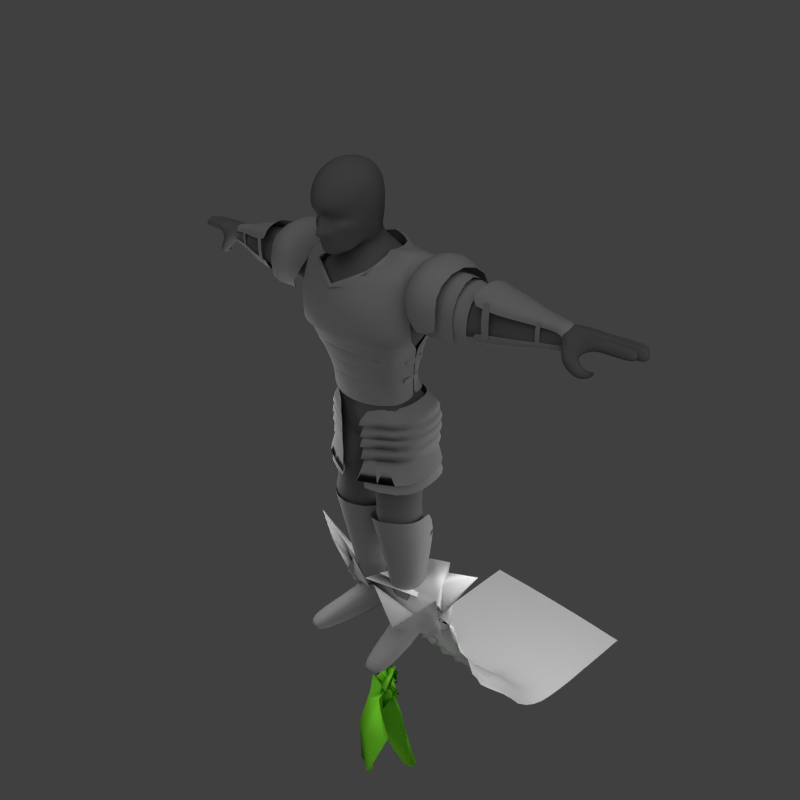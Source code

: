# Source: test.blend  (saved by Blender 2.57.1; exported with 4.5.12 LTS)
import bpy
from mathutils import Matrix  # noqa: F401  (used for matrix-valued properties, if any)

bpy.ops.wm.read_factory_settings(use_empty=True)
scene = bpy.context.scene
scene.name = 'Scene'

# ---- collections
col_collection_1 = bpy.data.collections.new('Collection 1'); scene.collection.children.link(col_collection_1)

# ---- materials (node trees are filled in below, after node groups)
mat_material_001 = bpy.data.materials.new('Material.001')
mat_material_001.alpha_threshold = 0.0
mat_material_001.use_transparent_shadow = False
mat_material_001.diffuse_color = (0.2668, 0.2668, 0.2668, 1.0)
mat_material_001.roughness = 0.5
mat_material_001.specular_intensity = 0.2615
mat_material_001.line_color = (0.0, 0.0, 0.0, 1.0)
mat_material_003 = bpy.data.materials.new('Material.003')
mat_material_003.alpha_threshold = 0.0
mat_material_003.use_transparent_shadow = False
mat_material_003.diffuse_color = (0.2224, 0.8, 0.03661, 1.0)
mat_material_003.roughness = 0.5
mat_material_003.specular_intensity = 0.0
mat_material_003.line_color = (0.0, 0.0, 0.0, 1.0)
mat_material = bpy.data.materials.new('Material')
mat_material.alpha_threshold = 0.0
mat_material.use_transparent_shadow = False
mat_material.roughness = 0.5
mat_material.specular_intensity = 0.2231
mat_material.line_color = (0.0, 0.0, 0.0, 1.0)
mat_material_002 = bpy.data.materials.new('Material.002')
mat_material_002.alpha_threshold = 0.0
mat_material_002.use_transparent_shadow = False
mat_material_002.diffuse_color = (0.1148, 0.1193, 0.1159, 1.0)
mat_material_002.roughness = 0.5
mat_material_002.specular_intensity = 0.0
mat_material_002.line_color = (0.0, 0.0, 0.0, 1.0)

# ---- material node trees

# ---- world
world_world = bpy.data.worlds.new('World'); scene.world = world_world
world_world.color = (0.05088, 0.05088, 0.05088)
world_world.use_sun_shadow = False
world_world.sun_shadow_jitter_overblur = 0.0
world_world.cycles.sampling_method = 'MANUAL'
world_world.cycles.sample_map_resolution = 256

# ---- cameras
cam_camera = bpy.data.cameras.new('Camera')
cam_camera.clip_end = 100.0
cam_camera.lens = 35.0
cam_camera.ortho_scale = 7.314
cam_camera.dof.focus_distance = 0.0
cam_camera.dof.aperture_fstop = 128.0

# ---- lights
light_point_001 = bpy.data.lights.new('Point.001', 'POINT')
light_point_001.transmission_factor = 0.0
light_point_001.energy = 100.0
light_point_001.shadow_buffer_clip_start = 0.5
light_point_001.shadow_soft_size = 1.0
light_point_001.shadow_maximum_resolution = 0.006
light_point_001.use_absolute_resolution = True
light_point_001.cycles.use_multiple_importance_sampling = False
light_point = bpy.data.lights.new('Point', 'POINT')
light_point.transmission_factor = 0.0
light_point.energy = 100.0
light_point.shadow_buffer_clip_start = 0.5
light_point.shadow_soft_size = 1.0
light_point.shadow_maximum_resolution = 0.006
light_point.use_absolute_resolution = True
light_point.cycles.use_multiple_importance_sampling = False
light_lamp = bpy.data.lights.new('Lamp', 'SUN')
light_lamp.transmission_factor = 0.0
light_lamp.cutoff_distance = 30.0
light_lamp.angle = 1.571
light_lamp.energy = 1.0
light_lamp.shadow_buffer_clip_start = 1.001
light_lamp.shadow_soft_size = 1.0
light_lamp.shadow_cascade_max_distance = 1000.0
light_lamp.cycles.use_multiple_importance_sampling = False

# ---- meshes
me_plane = bpy.data.meshes.new('Plane')
me_plane.from_pydata([(0.5, 1.341e-07, -0.03713), (0.0, -0.3467, -0.2297), (0.0, 0.3214, 0.02739), (0.2086, 0.3345, -0.0585), (0.25, -0.3188, -0.2205), (0.0, -0.2337, -0.07277), (0.0, 0.25, 0.08661), (0.251, -0.0004112, -0.00367), (0.5, 0.25, 0.0), (0.1072, 0.3204, 0.003221), (0.31, 0.2966, -0.04228), (0.1938, 0.1859, 0.04452), (0.125, -0.3467, -0.2113), (0.2261, -0.1723, -0.0478), (0.3232, -0.271, -0.1736), (0.1167, 0.238, 0.05197), (0.375, 0.25, 0.0), (0.125, -0.2337, -0.07277), (0.3013, -0.1624, -0.07514), (0.625, -0.25, -0.09093), (0.4116, -0.157, -0.08758), (0.1308, 0.1268, 0.1694), (0.1771, 0.09555, 0.165), (0.2115, -0.01639, 0.136), (0.0, 0.1503, 0.1902), (0.0, 0.2168, 0.4244), (0.1956, 0.09951, 0.3653), (0.08738, 0.1726, 0.3758), (0.1225, 0.1937, 0.6228), (0.2385, 0.1023, 0.5637), (9.589e-12, 0.1902, 0.6672), (0.0, 0.02969, 0.9629), (0.3234, -0.1663, 0.6133), (0.2355, -0.1549, 0.8526), (0.1314, -0.1209, 0.9262), (0.1465, -0.5437, 0.7651), (0.2137, -0.5065, 0.6938), (4.794e-11, -0.6069, 0.7799), (3.434e-10, -0.648, 0.3179), (0.2179, -0.4701, 0.4814), (0.1451, -0.5485, 0.4661), (0.2192, -0.4326, 0.3618), (0.3082, -0.1296, 0.3658), (0.246, 0.03694, 0.7289), (0.1137, 0.1063, 0.8008), (9.109e-11, 0.1254, 0.8443), (0.2315, -0.4414, 0.3061), (0.1995, -0.2475, 0.09353), (0.313, -0.349, -0.04976), (0.09631, -0.4362, -0.09457), (0.1176, -0.3954, 0.1052), (0.1182, -0.5124, 0.2592), (0.1167, 0.238, 0.09715), (0.1938, 0.1859, 0.0897), (0.251, -0.0004112, 0.04151), (0.0, 0.25, 0.1318), (0.0, -0.3153, 0.964)], [], [(9, 2, 6, 15), (3, 9, 15, 11), (10, 3, 11, 16), (7, 0, 8, 16), (17, 5, 1, 12), (13, 17, 12, 4), (18, 13, 4, 14), (7, 13, 18), (7, 16, 11), (20, 7, 18), (14, 20, 18), (20, 0, 7), (54, 53, 22, 23), (53, 52, 21, 22), (52, 55, 24, 21), (21, 24, 25, 27), (22, 21, 27, 26), (23, 22, 26, 42), (42, 26, 29, 32), (26, 27, 28, 29), (27, 25, 30, 28), (32, 33, 36), (33, 34, 35, 36), (42, 32, 41), (32, 36, 39, 41), (35, 37, 38, 40), (36, 35, 40, 39), (23, 42, 46, 47), (54, 23, 47, 48), (48, 47, 50, 49), (47, 46, 51, 50), (41, 46, 42), (33, 43, 44, 34), (31, 34, 44, 45), (34, 56, 37, 35), (31, 56, 34), (28, 30, 45, 44), (28, 44, 43, 29), (32, 29, 43, 33)])
me_plane.polygons.foreach_set('use_smooth', [True] * 39)
_k = {(49, 50): 1.0, (48, 49): 1.0}
me_plane.attributes.new('crease_edge', 'FLOAT', 'EDGE').data.foreach_set('value', [_k.get((min(e.vertices), max(e.vertices)), 0.0) for e in me_plane.edges])
me_plane.materials.append(mat_material_001)
me_plane.use_remesh_preserve_volume = False
me_plane.use_remesh_preserve_attributes = False
me_plane.use_mirror_vertex_groups = False
me_plane.update()
me_cube_002 = bpy.data.meshes.new('Cube.002')
me_cube_002.from_pydata([(0.7177, 0.7891, -0.8472), (0.375, -0.7891, -1.026), (0.0, -0.7891, -1.117), (0.0, 0.7891, -0.9923), (1.239, 0.5801, 0.535), (1.239, -0.9415, 0.3317), (0.0, -0.9415, 0.2865), (0.0, 0.5801, 0.4898), (1.164, -0.8399, -0.7256), (1.239, -0.8907, 0.0189), (1.236, 0.8719, -0.6449), (1.239, 0.8248, 0.2522), (0.0, -0.8399, -0.8898), (0.0, -0.8907, -0.02627), (0.0, 0.8719, -0.7816), (0.0, 0.8248, 0.207), (1.239, -0.8653, -0.4129), (1.239, 0.9669, -0.2591), (0.0, -0.8653, -0.458), (0.0, 0.9669, -0.3043)], [], [(0, 1, 2, 3), (4, 7, 6, 5), (0, 10, 8, 1), (11, 4, 5, 9), (1, 8, 12, 2), (9, 5, 6, 13), (2, 12, 14, 3), (13, 6, 7, 15), (4, 11, 15, 7), (10, 0, 3, 14), (10, 17, 16, 8), (17, 11, 9, 16), (8, 16, 18, 12), (16, 9, 13, 18), (12, 18, 19, 14), (18, 13, 15, 19), (11, 17, 19, 15), (17, 10, 14, 19)])
me_cube_002.use_remesh_preserve_volume = False
me_cube_002.use_remesh_preserve_attributes = False
me_cube_002.use_mirror_vertex_groups = False
me_cube_002.update()
me_cube = bpy.data.meshes.new('Cube')
me_cube.from_pydata([(0.5987, -0.2253, 0.753), (0.5543, 0.1344, 0.7886), (0.2707, 0.2209, -0.365), (0.0, 0.2224, -0.3681), (0.3064, -0.3943, 0.7157), (0.0, -0.5143, 0.5746), (0.2726, 0.1884, 0.8561), (0.0, 0.237, 0.9183), (0.5593, -0.324, 0.09475), (0.2623, 0.2911, 0.08244), (0.0, 0.2938, 0.1162), (0.2783, -0.4539, 0.1419), (2.698e-18, -0.5021, 0.1542), (0.6359, -0.3063, 0.3679), (0.28, 0.3677, 0.539), (0.0, 0.3424, 0.6232), (0.3337, -0.5165, 0.424), (0.0, -0.5191, 0.4307), (0.0, 0.2154, 0.9253), (0.2645, 0.1688, 0.8729), (0.0, -0.4923, 0.6002), (0.2961, -0.3752, 0.7417), (0.29, -0.3646, 0.7234), (0.0, -0.4802, 0.5816), (0.2596, 0.158, 0.8494), (0.0, 0.2035, 0.8965), (0.0, 0.2285, 0.9101), (0.2701, 0.1806, 0.8519), (0.0, -0.5056, 0.5739), (0.303, -0.3867, 0.7151), (0.5181, -0.2836, 0.7774), (0.4414, 0.153, 0.8676), (0.3959, 0.2166, 0.09103), (0.4629, -0.3611, 0.1096), (0.4542, 0.2897, 0.4659), (0.5879, -0.3789, 0.4228), (0.6297, -0.3028, 0.202), (0.2786, 0.3614, 0.2586), (0.0, 0.3616, 0.3342), (0.3292, -0.4694, 0.1499), (0.4468, 0.2891, 0.22), (0.5777, -0.3726, 0.1479), (0.1728, -0.4066, 0.02556), (0.0, -0.4635, 0.0291), (0.1654, -0.346, -0.2409), (0.1691, -0.3763, -0.103), (0.0, -0.3795, -0.2412), (0.0, -0.4215, -0.1027), (0.4584, -0.2979, -0.0197), (0.2747, 0.2538, 0.01154), (0.0, 0.2626, 0.04861), (0.1724, -0.4035, 0.02576), (0.0, -0.4592, 0.02659), (0.377, 0.1852, 0.01855), (0.3766, -0.3532, -0.02006), (0.4257, -0.2612, -0.1402), (0.0, 0.224, -0.06778), (0.1688, -0.3735, -0.1038), (0.0, -0.4177, -0.1006), (0.2726, 0.1926, -0.2149), (0.0, 0.1944, -0.186), (0.1651, -0.3432, -0.2409), (0.0, -0.3757, -0.2411), (0.41, -0.186, -0.4499), (0.2719, 0.2123, -0.3397), (0.0, 0.2047, -0.3006), (0.1557, -0.3138, -0.4797), (0.0, -0.3327, -0.4742), (0.6055, -0.2169, 0.6521), (0.5949, 0.1104, 0.8452), (0.2951, -0.1256, 0.8096), (0.2839, -0.05605, 0.8268), (0.633, -0.2421, 0.3804), (0.2751, -0.05843, 0.8466), (0.2856, -0.1233, 0.8326), (0.2799, -0.1221, 0.8125), (0.2697, -0.05974, 0.8249), (0.2811, -0.057, 0.8237), (0.292, -0.1247, 0.8078), (0.4926, -0.1034, 0.8697), (0.467, -0.05127, 0.8701), (0.3757, 0.2363, -0.438), (0.1556, -0.3172, -0.5146), (0.4364, -0.04803, -0.483), (0.0, 0.3002, -0.443), (0.3796, -0.1997, -0.5041), (0.4359, 0.1396, -0.4496), (0.3532, 0.1803, -2.793), (0.3856, -0.004919, -2.8), (0.2214, -0.07073, -2.8), (0.1891, 0.1471, -2.8), (0.5066, -0.1865, -1.618), (0.09255, -0.2755, -1.653), (0.01365, 0.1171, -1.722), (0.01735, 0.2339, 0.9143), (0.05443, 0.2943, 0.114), (0.01783, 0.344, 0.6178), (0.01684, 0.2125, 0.922), (0.01653, 0.2006, 0.8935), (0.0172, 0.2254, 0.9064), (0.01774, 0.3616, 0.3294), (0.1074, 0.2585, 0.04788), (0.1074, 0.221, -0.06946), (0.1072, 0.1922, -0.1874), (0.1029, 0.2229, -0.3677), (0.1074, 0.2014, -0.3065), (0.0, -0.4497, 0.0264), (0.1743, -0.3954, 0.02558), (0.3743, -0.3495, -0.01991), (0.0, -0.454, 0.0267), (0.1747, -0.3985, 0.02588), (0.3702, 0.1573, -0.09959), (0.0, -0.4094, -0.1028), (0.1706, -0.3664, -0.1031), (0.274, 0.2213, -0.1048), (0.3187, -0.3117, -0.1491), (0.0, -0.4132, -0.1027), (0.1709, -0.3691, -0.103), (0.0, -0.3696, -0.2411), (0.1667, -0.3378, -0.2408), (0.2954, -0.2726, -0.2872), (0.0, -0.3733, -0.2418), (0.167, -0.3404, -0.2406), (0.392, -0.2244, -0.28), (0.3227, -0.2478, -0.4625), (0.2881, -0.06527, -2.813), (0.2202, 0.1993, -2.806), (0.2716, -0.3603, -1.614), (0.3858, 0.09877, -2.804), (0.1955, 0.04528, -2.804), (0.4972, 0.01397, -1.686), (0.01706, -0.08933, -1.724), (0.1734, 0.06472, -2.829), (0.4035, 0.1138, -2.829), (0.2348, 0.2395, -2.841), (0.2923, -0.07828, -2.823), (0.1656, 0.1582, -2.823), (0.2047, -0.02364, -2.823), (0.4032, 0.0186, -2.823), (0.3641, 0.2004, -2.823), (0.4738, -0.1488, -1.845), (0.43, 0.2668, -1.898), (0.1251, -0.2238, -1.873), (0.00749, 0.1435, -1.932), (0.2797, -0.3275, -1.766), (0.1398, 0.271, -1.918), (0.5162, 0.02001, -1.889), (0.0633, -0.06698, -1.921), (0.3645, 0.2653, -2.961), (0.4252, -0.01697, -2.911), (0.2127, -0.06199, -2.911), (0.152, 0.2203, -2.961), (0.3066, -0.09258, -2.897), (0.2228, 0.2973, -3.0), (0.4164, 0.1273, -2.944), (0.17, 0.07497, -2.945), (0.1544, 0.1361, -3.131), (0.4058, 0.1895, -3.131), (0.2043, 0.3817, -3.159), (0.1107, 0.2791, -3.159), (0.4148, 0.04228, -3.097), (0.3781, 0.3358, -3.159), (0.198, -0.003676, -3.097), (0.3051, -0.5017, -3.136), (0.5409, -0.4209, -3.159), (0.5218, -0.4551, -3.136), (0.2736, -0.4784, -3.159), (0.3825, -0.4467, -3.159), (0.5405, -0.4362, -3.153), (0.2891, -0.4902, -3.154), (0.3959, -0.5054, -3.008), (0.3085, -0.5071, -3.039), (0.5208, -0.4615, -3.039), (0.4974, -0.6014, -3.09), (0.3718, -0.6284, -3.09), (0.4305, -0.6244, -3.092), (0.3545, -0.6191, -3.156), (0.5081, -0.5854, -3.156), (0.4182, -0.616, -3.159), (0.3534, -0.6218, -3.159), (0.4979, -0.598, -3.142), (0.5073, -0.592, -3.159), (0.37, -0.6255, -3.142), (1.015, 0.1196, 0.3341), (1.015, -0.2669, 0.3351), (1.015, 0.1367, 0.7276), (1.015, -0.2508, 0.7334), (1.112, -0.2347, 0.7191), (1.112, 0.1174, 0.7139), (1.112, -0.2488, 0.3394), (1.112, 0.1023, 0.3402), (0.859, 0.2385, 0.3656), (0.891, -0.3895, 0.3958), (0.8571, 0.2795, 0.8293), (0.8615, -0.3849, 0.8412), (0.7224, 0.2117, 0.3649), (0.7543, -0.3617, 0.3929), (0.7196, 0.2477, 0.7938), (0.724, -0.3555, 0.8045), (1.015, 0.1851, 0.3815), (1.015, -0.3331, 0.4069), (1.015, 0.2171, 0.7708), (1.015, -0.3269, 0.7804), (1.112, 0.086, 0.336), (1.112, -0.2316, 0.3336), (1.112, 0.1089, 0.721), (1.112, -0.2241, 0.6764), (1.211, -0.2031, 0.6622), (1.211, 0.08312, 0.7122), (1.211, -0.2151, 0.3293), (1.211, 0.07032, 0.3334), (0.1105, 0.2411, -0.4017), (0.4445, -0.07902, -0.4234), (0.3885, 0.1556, -0.3897), (0.0, 0.2405, -0.4021), (0.2789, 0.2379, -0.399), (0.4277, -0.001583, -0.4069), (0.5955, -0.05362, 0.7945), (0.3163, -0.1017, 0.8758), (0.277, -0.1077, 0.8693), (0.2103, -0.09285, 0.8262), (0.497, -0.08474, 0.8817), (1.015, -0.05727, 0.8502), (1.112, -0.05837, 0.8467), (0.8615, -0.05451, 0.9863), (0.6799, -0.05581, 0.9375), (1.015, -0.05609, 0.8924), (1.112, -0.05715, 0.7729), (1.211, -0.05947, 0.7748), (0.2763, 0.278, 0.6976), (0.0, 0.2897, 0.7707), (0.4478, 0.2214, 0.6668), (0.01759, 0.289, 0.7661), (1.015, 0.1724, 0.5174), (1.112, 0.1621, 0.5072), (0.8599, 0.3214, 0.5918), (0.6917, 0.2849, 0.5746), (1.015, 0.2401, 0.5709), (1.112, 0.1437, 0.4687), (1.211, 0.1201, 0.4611), (0.6173, -0.2658, 0.5605), (0.3201, -0.4554, 0.5698), (0.0, -0.5296, 0.5452), (0.553, -0.3313, 0.6001), (0.6266, -0.2177, 0.5231), (1.015, -0.3018, 0.5347), (1.112, -0.2932, 0.5257), (0.8786, -0.4515, 0.6195), (0.708, -0.4149, 0.5973), (1.015, -0.367, 0.5946), (1.112, -0.2818, 0.4843), (1.211, -0.246, 0.4784), (0.7867, 0.1254, 0.3373), (0.7868, -0.2729, 0.3389), (0.7868, 0.1437, 0.7313), (0.7868, -0.2575, 0.7375), (0.7871, -0.05715, 0.8544), (0.787, 0.1786, 0.5208), (0.7871, -0.3079, 0.5387), (0.6279, -0.05362, 0.7945), (0.6273, 0.1104, 0.641), (0.6316, -0.2287, 0.6463), (0.6409, -0.23, 0.2161), (0.7907, 0.2251, 0.3652), (0.8226, -0.3756, 0.3943), (0.7883, 0.2636, 0.8115), (0.7928, -0.3702, 0.8229), (0.7707, -0.05516, 0.9619), (0.7758, 0.3031, 0.5832), (0.7677, -0.4332, 0.6084), (0.7814, 0.1399, 0.3455), (0.7815, -0.2878, 0.3484), (0.7815, 0.1612, 0.7406), (0.7815, -0.274, 0.7475), (0.7818, -0.05686, 0.8651), (0.7817, 0.1942, 0.5293), (0.7817, -0.323, 0.5486), (0.9121, 0.09403, 0.3357), (0.9122, -0.2401, 0.3341), (0.9122, 0.1139, 0.6732), (0.9123, -0.2299, 0.6787), (0.9124, -0.0576, 0.7978), (0.9123, 0.1531, 0.484), (0.9124, -0.2768, 0.5009), (0.9128, 0.08605, 0.336), (0.9129, -0.2317, 0.3336), (0.9129, 0.1089, 0.7212), (0.9792, -0.2242, 0.6926), (0.9131, -0.05715, 0.7604), (0.913, 0.1437, 0.4688), (0.913, -0.2703, 0.4844), (1.95, 0.0377, 0.4913), (1.95, -0.1168, 0.4913), (1.262, -0.2267, 0.3878), (1.264, 0.1383, 0.385), (1.95, 0.0377, 0.6457), (1.95, -0.1168, 0.6457), (1.262, -0.2269, 0.7563), (1.263, 0.1384, 0.7592), (1.131, 0.1847, 0.5721), (1.665, -0.1558, 0.4476), (1.977, -0.03963, 0.464), (1.668, 0.07807, 0.4483), (1.293, -0.03854, 0.3252), (1.977, -0.03963, 0.6729), (1.665, -0.1559, 0.6794), (1.293, -0.03844, 0.8188), (1.667, 0.07818, 0.6787), (1.966, -0.1289, 0.5684), (1.966, 0.04978, 0.5684), (1.204, 0.1731, 0.4522), (1.204, 0.1732, 0.692), (1.621, 0.1216, 0.6304), (1.621, 0.1217, 0.4967), (1.706, -0.03769, 0.4157), (1.707, -0.0382, 0.7096), (2.01, -0.03965, 0.5683), (1.861, -0.1235, 0.4877), (1.468, -0.2061, 0.4141), (1.968, 0.003045, 0.4702), (1.969, -0.08212, 0.4703), (1.863, 0.04064, 0.4889), (1.47, 0.1207, 0.4129), (1.281, -0.1418, 0.3543), (1.282, 0.0605, 0.3543), (1.969, 0.002988, 0.6667), (1.969, -0.08207, 0.6667), (1.86, -0.1236, 0.6501), (1.467, -0.2063, 0.713), (1.281, -0.1418, 0.7898), (1.281, 0.06061, 0.7898), (1.862, 0.04074, 0.6489), (1.469, 0.1208, 0.7143), (1.958, -0.1228, 0.5298), (1.958, -0.1228, 0.6071), (1.958, 0.04374, 0.5298), (1.958, 0.04374, 0.6071), (1.276, -0.2416, 0.4756), (1.276, -0.2417, 0.6686), (1.235, 0.1514, 0.4158), (1.168, 0.1787, 0.5076), (1.234, 0.1514, 0.7285), (1.168, 0.1788, 0.6367), (1.783, 0.09886, 0.6552), (1.413, 0.1766, 0.5956), (1.783, 0.09892, 0.4833), (1.413, 0.1767, 0.5315), (1.691, 0.02991, 0.4295), (1.504, -0.0392, 0.3645), (1.69, -0.1065, 0.4296), (1.89, -0.04121, 0.4643), (1.505, -0.03943, 0.7618), (1.69, 0.02982, 0.6966), (1.89, -0.04144, 0.6726), (1.69, -0.107, 0.6965), (1.996, -0.03963, 0.6181), (1.997, 0.009982, 0.5684), (1.996, -0.03963, 0.5187), (1.997, -0.0892, 0.5684), (1.683, -0.1543, 0.6281), (1.684, -0.1542, 0.4987), (1.621, 0.1216, 0.5635), (1.793, 0.1063, 0.6078), (1.793, 0.1063, 0.5305), (1.465, 0.1552, 0.4453), (1.445, 0.1713, 0.4801), (1.641, 0.1076, 0.4644), (1.445, 0.1713, 0.6469), (1.466, 0.1552, 0.6817), (1.641, 0.1076, 0.6628), (1.49, 0.05061, 0.3856), (1.49, -0.1317, 0.3856), (1.878, 0.009025, 0.4741), (1.878, -0.09198, 0.4741), (1.491, 0.0506, 0.7411), (1.878, 0.009041, 0.6633), (1.49, -0.1319, 0.7411), (1.878, -0.09223, 0.6633), (1.986, 0.006683, 0.6149), (1.986, 0.006682, 0.522), (1.986, -0.08587, 0.6148), (1.986, -0.08587, 0.522), (1.875, -0.1184, 0.6168), (1.875, -0.1184, 0.5208), (1.484, -0.2153, 0.6416), (1.484, -0.2152, 0.4856), (0.5036, -0.03877, 0.064), (0.4871, -0.04148, -0.02346), (0.4687, -0.03925, -0.1402), (0.4478, -0.02652, -0.261), (0.401, -0.1998, -0.3965), (0.4282, -0.01111, -0.3444), (0.5737, -0.1341, 0.1226), (0.4396, 0.1502, 0.1205), (0.545, -0.1868, 0.06678), (0.483, -0.1946, -0.0206), (0.4621, 0.074, -0.007693), (0.4621, 0.09899, 0.06844), (0.4589, -0.1788, -0.1475), (0.447, 0.05827, -0.1284), (0.3843, 0.08144, -0.2593), (0.4366, -0.1319, -0.2799), (0.425, -0.1024, -0.3588), (0.3633, 0.124, -0.3367), (0.4319, 0.01569, -0.3936), (0.4847, -0.02857, -0.0222), (0.4996, -0.0256, 0.06443), (0.4666, -0.02769, -0.1392), (0.4418, -0.01109, -0.2602), (0.4224, 0.004211, -0.3445), (0.4165, -0.621, -3.125), (0.4314, -0.6153, -3.142), (0.4199, -0.6162, -3.156), (1.114, 0.03553, 0.7656), (1.004, 0.1204, 0.7319), (1.011, -0.05835, 0.775), (0.9045, 0.0313, 0.7564), (1.004, 0.0379, 0.7751), (0.2826, 0.2594, -0.4069), (0.0, 0.2623, -0.4104), (0.09755, 0.2629, -0.41), (1.414, -0.2168, 0.4365), (1.352, -0.2257, 0.4365), (1.414, -0.2151, 0.7166), (1.352, -0.2233, 0.7166), (1.383, -0.2227, 0.4365), (1.383, -0.2199, 0.7166), (1.414, -0.2385, 0.565), (1.353, -0.2472, 0.5671), (1.383, -0.2411, 0.5686), (1.771, -0.1503, 0.5704), (1.754, -0.1548, 0.5694), (1.789, -0.1478, 0.5683), (1.771, -0.1395, 0.6579), (1.771, -0.1379, 0.4927), (1.753, -0.1424, 0.6579), (1.789, -0.1368, 0.658), (1.753, -0.1412, 0.4927), (1.789, -0.1346, 0.4928), (0.4608, 0.07998, -0.01759), (0.4912, -0.1448, -0.01764), (0.4509, 0.07878, -0.08136), (0.4781, -0.1462, -0.08131), (0.4906, -0.03157, -0.01931), (0.4805, -0.0326, -0.08297), (0.4493, -0.02221, -0.2609), (0.4593, -0.02624, -0.1974), (0.4468, -0.1356, -0.2683), (0.4054, 0.05401, -0.2492), (0.46, -0.1393, -0.2047), (0.4371, 0.05536, -0.182), (0.0, -0.5084, 0.1732), (0.03737, -0.5152, 0.1635), (0.0, -0.3521, -0.3719), (0.1604, -0.3263, -0.3746), (0.3065, -0.2519, -0.3956), (0.0, -0.3576, -0.3719), (0.1618, -0.3298, -0.3736), (0.0, -0.3564, -0.3718), (0.1615, -0.329, -0.3737), (0.426, 0.2062, -1.687), (0.1467, 0.1841, -1.714), (0.4494, -0.101, -2.137), (0.1529, -0.1706, -2.156), (0.06194, 0.1388, -2.195), (0.282, -0.2379, -2.09), (0.1016, -0.03161, -2.19), (0.4778, 0.04223, -2.168), (0.4076, 0.2346, -2.173), (0.1725, 0.2493, -2.191), (0.02066, -0.5273, 0.4273), (0.1907, 0.2898, -0.4341), (0.2382, 0.4284, -0.6302), (0.5781, 0.1787, -0.6435), (0.481, -0.247, -0.7253), (0.0, 0.4412, -0.6561), (0.5789, -0.05724, -0.6968), (0.09487, -0.3931, -0.7336), (0.5112, 0.3542, -0.632), (0.4293, 0.2989, -0.5424), (0.1888, -0.3038, -0.6011), (0.4684, -0.03291, -0.5799), (0.0, 0.3691, -0.5563), (0.4119, -0.186, -0.5963), (0.468, 0.1574, -0.5491), (0.2231, 0.3588, -0.5414), (0.2648, 0.4381, -0.7443), (0.5896, 0.1775, -0.7582), (0.4933, -0.2519, -0.832), (0.0, 0.4515, -0.7713), (0.5903, -0.06863, -0.8138), (0.08531, -0.3853, -0.8679), (0.5197, 0.3607, -0.7462), (0.4354, 0.2966, -0.6116), (0.182, -0.3109, -0.6826), (0.4766, -0.05299, -0.6511), (0.0, 0.3706, -0.6263), (0.417, -0.1929, -0.6593), (0.4761, 0.1475, -0.6186), (0.2181, 0.3597, -0.6105), (0.2642, 0.4356, -0.8493), (0.5906, 0.174, -0.8632), (0.4889, -0.2455, -0.9331), (0.0, 0.449, -0.8764), (0.5914, -0.07304, -0.919), (0.08445, -0.3909, -0.9733), (0.5204, 0.3578, -0.8512), (0.4353, 0.2929, -0.7059), (0.182, -0.3143, -0.7769), (0.4765, -0.05654, -0.7454), (0.0, 0.3668, -0.7206), (0.417, -0.1964, -0.7535), (0.476, 0.1438, -0.7129), (0.2182, 0.3559, -0.7048), (0.2679, 0.4207, -0.987), (0.5845, 0.1649, -1.001), (0.4851, -0.2454, -1.069), (0.0, 0.4338, -1.014), (0.5853, -0.07675, -1.055), (0.08952, -0.3876, -1.108), (0.5159, 0.3447, -0.9889), (0.4312, 0.2894, -0.8047), (0.1866, -0.2971, -0.8733), (0.471, -0.0481, -0.8428), (0.0, 0.3608, -0.8189), (0.4135, -0.1831, -0.8507), (0.4706, 0.1454, -0.8115), (0.2215, 0.3503, -0.8037), (0.2716, 0.3996, -1.119), (0.5802, 0.1485, -1.133), (0.5007, -0.2541, -1.2), (0.0, 0.4124, -1.145), (0.5809, -0.08865, -1.186), (0.09438, -0.3937, -1.238), (0.5129, 0.3249, -1.121), (0.4315, 0.2667, -0.8897), (0.1902, -0.3118, -0.9573), (0.4708, -0.06619, -0.9273), (0.0, 0.3371, -0.9037), (0.414, -0.1994, -0.9351), (0.4703, 0.1247, -0.8964), (0.2246, 0.3268, -0.8886), (0.4855, 0.2738, -1.044), (0.1435, -0.3135, -1.14), (0.5411, -0.06416, -1.097), (0.0, 0.3453, -1.064), (0.4755, -0.1994, -1.108), (0.5405, 0.1296, -1.054), (0.2883, 0.3348, -1.043), (0.2742, 0.406, -1.234), (0.5791, 0.1577, -1.241), (0.5006, -0.2416, -1.298), (0.0, 0.4181, -1.26), (0.5798, -0.07782, -1.289), (0.09907, -0.3804, -1.333), (0.5125, 0.3322, -1.234), (0.293, 0.2653, -1.959), (0.2914, 0.2697, -1.929), (0.3013, 0.2622, -1.989), (0.1431, 0.2684, -1.969), (0.4272, 0.2613, -1.952), (0.1395, 0.2718, -1.939), (0.1467, 0.2676, -2.0), (0.4299, 0.2646, -1.921), (0.4245, 0.2571, -1.982), (0.0989, 0.2149, -2.003), (0.09171, 0.2231, -1.942), (0.0953, 0.2197, -1.973), (0.4399, 0.2114, -1.984), (0.4454, 0.2203, -1.923), (0.4427, 0.2174, -1.953), (0.3928, 0.1777, -2.483), (0.3947, 0.1807, -2.452), (0.3909, 0.1718, -2.514), (0.1798, 0.2003, -2.503), (0.1773, 0.2037, -2.472), (0.1824, 0.1955, -2.533), (0.3799, 0.2058, -2.512), (0.3837, 0.2134, -2.451), (0.195, 0.2239, -2.53), (0.1899, 0.2281, -2.469), (0.3818, 0.2101, -2.481), (0.1924, 0.2248, -2.499), (0.3005, 0.2215, -2.519), (0.2935, 0.2289, -2.458), (0.2946, 0.2246, -2.489)], [], [(4, 21, 20, 5), (21, 22, 23, 20), (22, 29, 28, 23), (32, 9, 37, 40), (40, 37, 14, 34), (35, 16, 39, 41), (41, 39, 11, 33), (13, 35, 41, 36), (36, 41, 33, 8), (43, 42, 11, 12), (53, 49, 9, 32), (54, 48, 8, 33), (42, 54, 33, 11), (47, 45, 51, 52), (111, 114, 49, 53), (115, 55, 48, 54), (45, 115, 54, 51), (46, 44, 57, 58), (120, 123, 55, 115), (44, 120, 115, 57), (6, 19, 73, 71), (70, 74, 21, 4), (19, 24, 76, 73), (74, 75, 22, 21), (24, 27, 77, 76), (75, 78, 29, 22), (30, 0, 68, 79), (80, 69, 1, 31), (4, 30, 79, 70), (71, 80, 31, 6), (7, 18, 97, 94), (94, 97, 19, 6), (18, 25, 98, 97), (97, 98, 24, 19), (25, 26, 99, 98), (98, 99, 27, 24), (38, 15, 96, 100), (100, 96, 14, 37), (10, 38, 100, 95), (95, 100, 37, 9), (50, 10, 95, 101), (101, 95, 9, 49), (56, 50, 101, 102), (102, 101, 49, 114), (60, 56, 102, 103), (103, 102, 114, 59), (65, 60, 103, 105), (105, 103, 59, 64), (3, 65, 105, 104), (104, 105, 64, 2), (54, 107, 51), (51, 107, 106, 52), (42, 110, 108, 54), (43, 109, 110, 42), (106, 107, 110, 109), (54, 108, 110, 107), (54, 108, 48), (115, 113, 57), (57, 113, 112, 58), (45, 117, 115), (47, 116, 117, 45), (112, 113, 117, 116), (115, 117, 113), (120, 119, 61), (61, 119, 118, 62), (44, 122, 120), (46, 121, 122, 44), (118, 119, 122, 121), (120, 122, 119), (127, 144, 140, 91), (92, 142, 144, 127), (91, 140, 146, 130), (131, 147, 142, 92), (93, 143, 147, 131), (135, 138, 149, 152), (137, 135, 152, 150), (139, 134, 153, 148), (134, 136, 151, 153), (133, 139, 148, 154), (138, 133, 154, 149), (132, 137, 150, 155), (136, 132, 155, 151), (151, 155, 156, 159), (155, 150, 162, 156), (149, 154, 157, 160), (154, 148, 161, 157), (153, 151, 159, 158), (148, 153, 158, 161), (162, 150, 171, 163), (156, 162, 163, 169), (161, 158, 167, 164), (158, 159, 166, 167), (157, 161, 164, 168), (149, 160, 165, 172), (160, 157, 168, 165), (159, 156, 169, 166), (150, 152, 170, 171), (152, 149, 172, 170), (170, 172, 173, 175), (171, 170, 175, 174), (166, 169, 176, 179), (165, 168, 177, 180), (172, 165, 180, 173), (168, 164, 181, 177), (167, 166, 179, 178), (164, 167, 178, 181), (169, 163, 182, 176), (163, 171, 174, 182), (104, 211, 214, 3), (2, 215, 211, 104), (213, 215, 2), (71, 73, 219, 218), (218, 219, 74, 70), (73, 76, 220, 219), (219, 220, 75, 74), (79, 68, 217, 221), (221, 217, 69, 80), (70, 79, 221, 218), (218, 221, 80, 71), (186, 187, 223, 222), (222, 223, 188, 185), (197, 260, 259, 225), (225, 259, 261, 198), (201, 193, 224, 226), (226, 224, 194, 202), (206, 207, 228, 227), (34, 14, 229, 231), (231, 229, 6, 31), (96, 15, 230, 232), (232, 230, 7, 94), (14, 96, 232, 229), (229, 232, 94, 6), (185, 188, 234, 233), (233, 234, 190, 183), (199, 191, 235, 237), (237, 235, 193, 201), (205, 208, 239, 238), (238, 239, 210, 203), (242, 241, 4, 5), (30, 4, 241, 243), (243, 241, 16, 35), (0, 30, 243, 240), (240, 243, 35, 13), (68, 0, 240, 244), (244, 240, 13, 72), (184, 189, 246, 245), (245, 246, 187, 186), (202, 194, 247, 249), (249, 247, 192, 200), (204, 209, 251, 250), (250, 251, 207, 206), (222, 185, 254, 256), (186, 222, 256, 255), (233, 183, 252, 257), (185, 233, 257, 254), (245, 186, 255, 258), (184, 245, 258, 253), (198, 261, 248), (196, 248, 261), (13, 36, 262, 72), (224, 193, 265, 267), (267, 265, 197, 225), (194, 224, 267, 266), (266, 267, 225, 198), (235, 191, 263, 268), (268, 263, 195, 236), (193, 235, 268, 265), (265, 268, 236, 197), (247, 194, 266, 269), (269, 266, 198, 248), (192, 247, 269, 264), (264, 269, 248, 196), (256, 254, 272, 274), (255, 256, 274, 273), (257, 252, 270, 275), (254, 257, 275, 272), (258, 255, 273, 276), (253, 258, 276, 271), (271, 264, 196, 253), (281, 280, 287, 288), (282, 279, 286, 289), (277, 282, 289, 284), (284, 289, 238, 203), (283, 278, 285, 290), (290, 285, 204, 250), (280, 283, 290, 287), (287, 290, 250, 206), (1, 231, 31), (114, 111, 59), (324, 294, 322, 370), (303, 324, 370, 348), (370, 322, 302, 347), (348, 370, 347, 314), (323, 303, 348, 371), (293, 323, 371, 318), (371, 348, 314, 349), (318, 371, 349, 300), (347, 302, 321, 372), (314, 347, 372, 350), (372, 321, 291, 319), (350, 372, 319, 301), (349, 314, 350, 373), (300, 349, 373, 317), (373, 350, 301, 320), (317, 373, 320, 292), (332, 298, 330, 374), (307, 332, 374, 352), (374, 330, 306, 351), (352, 374, 351, 315), (331, 307, 352, 375), (295, 331, 375, 325), (375, 352, 315, 353), (325, 375, 353, 304), (351, 306, 329, 376), (315, 351, 376, 354), (376, 329, 297, 328), (354, 376, 328, 305), (353, 315, 354, 377), (304, 353, 377, 326), (377, 354, 305, 327), (326, 377, 327, 296), (336, 295, 325, 378), (309, 336, 378, 356), (378, 325, 304, 355), (356, 378, 355, 316), (335, 309, 356, 379), (291, 335, 379, 319), (379, 356, 316, 357), (319, 379, 357, 301), (355, 304, 326, 380), (316, 355, 380, 358), (380, 326, 296, 334), (358, 380, 334, 308), (357, 316, 358, 381), (301, 357, 381, 320), (381, 358, 308, 333), (320, 381, 333, 292), (334, 296, 327, 382), (382, 327, 305, 359), (292, 333, 383, 317), (317, 383, 360, 300), (359, 305, 328, 384), (384, 328, 297, 338), (300, 360, 385, 318), (318, 385, 337, 293), (361, 313, 346), (346, 344, 361), (312, 361, 344), (344, 346, 299), (361, 312, 362), (362, 363, 361), (313, 361, 363), (363, 362, 309), (335, 291, 345), (345, 363, 335), (309, 335, 363), (363, 345, 313), (336, 309, 362), (362, 343, 336), (295, 336, 343), (343, 362, 312), (364, 302, 322), (322, 339, 364), (310, 364, 339), (339, 322, 294), (364, 310, 365), (365, 366, 364), (302, 364, 366), (366, 365, 313), (345, 291, 321), (321, 366, 345), (313, 345, 366), (366, 321, 302), (346, 313, 365), (365, 340, 346), (299, 346, 340), (340, 365, 310), (367, 312, 344), (344, 342, 367), (311, 367, 342), (342, 344, 299), (367, 311, 368), (368, 369, 367), (312, 367, 369), (369, 368, 307), (331, 295, 343), (343, 369, 331), (307, 331, 369), (369, 343, 312), (332, 307, 368), (368, 341, 332), (298, 332, 341), (341, 368, 311), (123, 120, 390), (390, 124, 63), (8, 392, 262, 36), (386, 392, 8, 394), (8, 48, 395, 394), (386, 394, 395, 387), (387, 395, 398, 388), (48, 55, 398, 395), (55, 123, 401, 398), (388, 398, 401, 389), (389, 401, 402, 391), (123, 390, 402, 401), (212, 216, 391, 402), (2, 64, 403, 213), (59, 400, 403, 64), (59, 111, 399, 400), (53, 396, 399, 111), (32, 397, 396, 53), (32, 40, 393, 397), (213, 403, 409, 404), (408, 409, 403, 400), (407, 408, 400, 399), (405, 407, 399, 396), (406, 405, 396, 397), (397, 393, 406), (174, 175, 410, 182), (173, 180, 410, 175), (182, 410, 411), (180, 411, 410), (176, 412, 178, 179), (176, 182, 411, 412), (177, 412, 411, 180), (177, 181, 178, 412), (413, 228, 208), (227, 228, 413), (413, 208, 205), (415, 287, 206), (288, 287, 415), (415, 206, 227), (416, 279, 281), (286, 279, 416), (416, 281, 288), (414, 417, 413, 205), (286, 416, 417, 414), (417, 415, 227, 413), (416, 288, 415, 417), (414, 238, 289), (205, 238, 414), (414, 289, 286), (63, 212, 402, 390), (215, 418, 420, 211), (211, 420, 419, 214), (427, 423, 426, 429), (421, 427, 429, 425), (429, 426, 424, 428), (425, 429, 428, 422), (434, 430, 431, 437), (430, 433, 435, 431), (438, 432, 430, 434), (432, 436, 433, 430), (441, 439, 443, 444), (444, 443, 440, 442), (445, 446, 449, 447), (448, 450, 446, 445), (452, 12, 11), (451, 12, 452), (452, 11, 39), (39, 16, 452), (17, 451, 452), (67, 66, 454, 453), (66, 124, 455, 454), (124, 390, 455), (456, 457, 61, 62), (457, 455, 120, 61), (455, 390, 120), (453, 454, 459, 458), (458, 459, 457, 456), (454, 455, 459), (459, 455, 457), (460, 130, 146, 141), (93, 461, 145, 143), (140, 144, 465, 462), (462, 465, 125, 88), (144, 142, 463, 465), (465, 463, 89, 125), (142, 147, 466, 463), (463, 466, 129, 89), (147, 143, 464, 466), (466, 464, 90, 129), (88, 128, 467, 462), (462, 467, 146, 140), (128, 87, 468, 467), (467, 468, 141, 146), (126, 90, 464, 469), (469, 464, 143, 145), (470, 241, 242), (17, 470, 242), (470, 16, 241), (16, 470, 452), (470, 17, 452), (471, 84, 475, 472), (471, 472, 478, 81), (85, 83, 476, 474), (86, 473, 476, 83), (85, 474, 477, 82), (86, 81, 478, 473), (473, 478, 479, 484), (474, 483, 480, 477), (473, 484, 481, 476), (474, 476, 481, 483), (472, 485, 479, 478), (472, 475, 482, 485), (485, 482, 489, 486), (485, 486, 492, 479), (483, 481, 490, 488), (484, 487, 490, 481), (483, 488, 491, 480), (484, 479, 492, 487), (487, 492, 493, 498), (488, 497, 494, 491), (487, 498, 495, 490), (488, 490, 495, 497), (486, 499, 493, 492), (486, 489, 496, 499), (499, 496, 503, 500), (499, 500, 506, 493), (497, 495, 504, 502), (498, 501, 504, 495), (497, 502, 505, 494), (498, 493, 506, 501), (501, 506, 507, 512), (502, 511, 508, 505), (501, 512, 509, 504), (502, 504, 509, 511), (500, 513, 507, 506), (500, 503, 510, 513), (513, 510, 517, 514), (513, 514, 520, 507), (511, 509, 518, 516), (512, 515, 518, 509), (511, 516, 519, 508), (512, 507, 520, 515), (515, 520, 521, 526), (516, 525, 522, 519), (515, 526, 523, 518), (516, 518, 523, 525), (514, 527, 521, 520), (514, 517, 524, 527), (527, 524, 531, 528), (527, 528, 534, 521), (525, 523, 532, 530), (526, 529, 532, 523), (525, 530, 533, 522), (526, 521, 534, 529), (529, 534, 535, 540), (530, 539, 536, 533), (529, 540, 537, 532), (530, 532, 537, 539), (528, 541, 535, 534), (528, 531, 538, 541), (534, 529, 547, 542), (530, 533, 543, 546), (529, 532, 544, 547), (532, 530, 546, 544), (528, 534, 542, 548), (531, 528, 548, 545), (545, 548, 549, 552), (548, 542, 555, 549), (544, 546, 551, 553), (547, 544, 553, 550), (546, 543, 554, 551), (542, 547, 550, 555), (560, 556, 557, 563), (556, 559, 561, 557), (564, 558, 556, 560), (558, 562, 559, 556), (559, 562, 565, 567), (561, 559, 567, 566), (560, 563, 569, 570), (564, 560, 570, 568), (577, 581, 571, 573), (581, 578, 572, 571), (580, 582, 574, 575), (582, 579, 576, 574), (583, 579, 582, 585), (577, 583, 585, 581), (585, 582, 580, 584), (581, 585, 584, 578)])
me_cube.polygons.foreach_set('use_smooth', [True] * 481)
_k = {(4, 5): 1.0, (4, 21): 1.0, (5, 20): 1.0, (20, 21): 1.0, (20, 23): 1.0, (22, 23): 1.0, (21, 22): 1.0, (22, 29): 1.0, (23, 28): 1.0, (28, 29): 1.0, (39, 41): 1.0, (36, 41): 1.0, (184, 189): 1.0, (204, 209): 1.0, (185, 222): 1.0, (186, 222): 1.0, (187, 223): 1.0, (188, 223): 1.0, (201, 226): 1.0, (202, 226): 1.0, (206, 227): 1.0, (207, 228): 1.0, (208, 228): 1.0, (183, 233): 1.0, (185, 233): 1.0, (188, 234): 1.0, (190, 234): 1.0, (199, 237): 1.0, (201, 237): 1.0, (203, 238): 1.0, (205, 238): 1.0, (208, 239): 1.0, (210, 239): 1.0, (184, 245): 1.0, (186, 245): 1.0, (187, 246): 1.0, (189, 246): 1.0, (200, 249): 1.0, (202, 249): 1.0, (204, 250): 1.0, (206, 250): 1.0, (207, 251): 1.0, (209, 251): 1.0, (184, 253): 1.0, (259, 260): 1.0, (259, 261): 1.0, (196, 261): 1.0, (196, 253): 1.0, (36, 262): 1.0, (253, 271): 1.0, (278, 285): 1.0, (204, 285): 1.0, (287, 288): 1.0, (286, 289): 1.0, (284, 289): 1.0, (285, 290): 1.0, (287, 290): 1.0, (205, 413): 1.0, (227, 413): 1.0, (286, 416): 1.0, (288, 416): 1.0, (39, 452): 1.0}
me_cube.attributes.new('crease_edge', 'FLOAT', 'EDGE').data.foreach_set('value', [_k.get((min(e.vertices), max(e.vertices)), 0.0) for e in me_cube.edges])
me_cube.materials.append(mat_material_001)
me_cube.materials.append(mat_material_003)
me_cube.use_remesh_preserve_volume = False
me_cube.use_remesh_preserve_attributes = False
me_cube.use_mirror_vertex_groups = False
me_cube.update()
me_cube_004 = bpy.data.meshes.new('Cube.004')
me_cube_004.from_pydata([(0.5182, 0.2721, -0.5069), (0.4676, -0.2404, -0.7022), (0.0, -0.4155, -0.7321), (0.4414, 0.1469, -0.3106), (0.4676, -0.2404, -0.4144), (0.0, -0.3763, -0.4415), (0.586, 0.03247, -0.5934), (0.4658, -0.0764, -0.366), (0.2331, -0.3914, -0.727), (0.2564, 0.378, -0.5009), (0.2282, -0.3639, -0.4361), (0.2564, 0.2415, -0.2796), (0.0, 0.3915, -0.5065), (0.0, 0.2394, -0.2783), (0.05637, 0.2139, -0.2869), (0.0, 0.3625, -0.5161), (0.2547, 0.2154, -0.2882), (0.2297, -0.3268, -0.4396), (0.255, 0.3501, -0.5102), (0.2345, -0.377, -0.73), (0.4378, -0.06853, -0.377), (0.5623, 0.03909, -0.6028), (0.0, 0.2131, -0.287), (0.0, -0.3368, -0.4468), (0.4411, -0.2153, -0.4144), (0.4203, 0.1492, -0.3685), (0.0, 0.3118, -0.4381), (0.0, -0.3922, -0.6856), (0.4451, -0.2191, -0.6905), (0.5117, 0.2677, -0.5329), (0.3228, -0.3606, -1.516), (0.2228, -0.3575, -2.126), (0.0, -0.371, -2.129), (0.3077, 0.4435, -0.6559), (0.0, 0.4535, -0.6619), (0.0, 0.4619, -1.965), (0.2753, 0.4519, -1.959), (0.2753, 0.4314, -1.959), (0.0, 0.4414, -1.965), (0.3077, 0.4231, -0.6559), (0.255, 0.3307, -0.5166), (0.482, -0.252, -0.6664), (0.4676, -0.2404, -0.5942), (0.4676, -0.2404, -0.522), (0.482, -0.252, -0.4498), (0.506, 0.2447, -0.4833), (0.4915, 0.2126, -0.4321), (0.4702, 0.1835, -0.3742), (0.4605, 0.1558, -0.2993), (0.0, -0.4299, -0.7008), (0.0, -0.4018, -0.6304), (0.0, -0.392, -0.5575), (0.0, -0.4004, -0.4822), (0.5822, 0.0109, -0.5472), (0.5358, -0.01299, -0.4984), (0.5057, -0.04029, -0.4414), (0.4912, -0.07088, -0.3749), (0.2374, -0.4063, -0.695), (0.2314, -0.3816, -0.6238), (0.2302, -0.3747, -0.5509), (0.2337, -0.3857, -0.4762), (0.2624, 0.3612, -0.4349), (0.2564, 0.3164, -0.3914), (0.2564, 0.2851, -0.3349), (0.2611, 0.2601, -0.2559), (0.0, 0.3725, -0.4393), (0.0, 0.3241, -0.3954), (0.0, 0.2895, -0.337), (0.0, 0.2596, -0.2539), (0.0, -0.3939, -2.129), (0.2228, -0.3804, -2.126), (0.3228, -0.3835, -1.516), (0.0, -0.437, -1.526), (0.0, -0.4217, -0.7336), (0.2296, -0.3525, -0.728), (0.2366, -0.3213, -0.845), (0.2366, -0.4001, -0.845), (0.0, -0.4229, -0.8492), (0.0, 0.407, -0.5596), (0.3087, 0.3971, -0.5536), (0.3087, 0.3766, -0.5536), (0.0, 0.4849, -1.111), (0.3642, 0.4749, -1.105), (0.3642, 0.4545, -1.105)], [], [(11, 13, 14, 16), (13, 22, 14), (12, 9, 18, 15), (3, 11, 16, 25), (5, 10, 17, 23), (10, 4, 24, 17), (9, 0, 29, 18), (1, 8, 19, 28), (8, 2, 27, 19), (7, 3, 25, 20), (4, 7, 20, 24), (0, 6, 21, 29), (6, 1, 28, 21), (21, 20, 25, 29), (28, 24, 20, 21), (19, 17, 24, 28), (27, 23, 17, 19), (29, 25, 16, 18), (15, 14, 22, 26), (18, 16, 14, 15), (36, 35, 38, 37), (7, 56, 48, 3), (56, 55, 47, 48), (55, 54, 46, 47), (54, 53, 45, 46), (0, 45, 53, 6), (4, 44, 56, 7), (44, 43, 55, 56), (43, 42, 54, 55), (42, 41, 53, 54), (41, 1, 6, 53), (10, 60, 44, 4), (60, 59, 43, 44), (59, 58, 42, 43), (58, 57, 41, 42), (57, 8, 1, 41), (5, 52, 60, 10), (52, 51, 59, 60), (51, 50, 58, 59), (50, 49, 57, 58), (49, 2, 8, 57), (3, 48, 64, 11), (48, 47, 63, 64), (47, 46, 62, 63), (46, 45, 61, 62), (45, 0, 9, 61), (68, 13, 11, 64), (67, 68, 64, 63), (63, 62, 66, 67), (62, 61, 65, 66), (61, 9, 12, 65), (31, 32, 69, 70), (30, 31, 70, 71), (27, 19, 74, 73), (72, 71, 70, 69), (19, 75, 76, 74), (75, 30, 71, 76), (74, 76, 77, 73), (76, 71, 72, 77), (15, 78, 18), (78, 34, 33), (18, 79, 80, 40), (79, 33, 39, 80), (33, 79, 78), (79, 18, 78), (34, 81, 82, 33), (81, 35, 36, 82), (33, 82, 83, 39), (82, 36, 37, 83)])
me_cube_004.polygons.foreach_set('use_smooth', [True] * 69)
me_cube_004.polygons.foreach_set('material_index', [1, 1, 1, 1, 1, 1, 1, 1, 1, 1, 1, 1, 1, 1, 1, 1, 1, 1, 1, 1, 1, 1, 1, 1, 1, 1, 1, 1, 1, 1, 1, 1, 1, 1, 1, 1, 1, 1, 1, 1, 1, 1, 1, 1, 1, 1, 1, 1, 1, 1, 1, 1, 1, 1, 1, 1, 1, 1, 1, 1, 1, 1, 1, 1, 1, 1, 1, 1, 1])
me_cube_004.materials.append(mat_material)
me_cube_004.materials.append(mat_material_003)
me_cube_004.use_remesh_preserve_volume = False
me_cube_004.use_remesh_preserve_attributes = False
me_cube_004.use_mirror_vertex_groups = False
me_cube_004.update()
me_cube_001 = bpy.data.meshes.new('Cube.001')
me_cube_001.from_pydata([(0.2595, -0.1271, 2.698), (0.0, 0.1102, 2.847), (0.2083, -0.01042, 2.789), (0.0, -0.3628, 2.629), (0.1983, -0.274, 2.668), (0.521, -0.1233, 1.976), (0.5778, -0.06405, 2.116), (0.4173, -0.05157, 1.592), (0.4276, -0.07867, 1.684), (0.4577, -0.101, 1.809), (0.4787, -0.1214, 1.931), (0.5109, 0.1081, 2.519), (0.5055, 0.09174, 2.095), (0.4046, 0.06889, 1.732), (0.44, 0.08195, 1.994), (0.532, 0.1015, 2.292), (0.4223, 0.07542, 1.863), (0.3443, 0.1032, 1.709), (0.5695, -0.2164, 2.618), (0.5286, 0.1146, 2.651), (0.2692, -0.2624, 1.46), (0.0, -0.2763, 1.462), (0.2053, 0.1528, 1.622), (0.0, 0.1288, 1.639), (0.5332, -0.3073, 2.012), (0.1973, 0.2588, 2.001), (0.0, 0.2332, 2.031), (0.2746, -0.4095, 1.967), (0.0, -0.4538, 1.971), (0.6037, -0.291, 2.263), (0.2136, 0.3292, 2.421), (0.0, 0.266, 2.496), (0.3256, -0.4844, 2.315), (0.0, -0.509, 2.406), (0.2935, -0.359, 2.591), (0.0, -0.3772, 2.562), (0.2014, 0.151, 2.714), (0.3645, -0.2194, 1.476), (0.4953, -0.2701, 2.64), (0.4247, 0.1317, 2.723), (0.3828, 0.1903, 2.009), (0.4439, -0.3425, 1.997), (0.4364, 0.2575, 2.354), (0.5595, -0.3578, 2.314), (0.598, -0.2878, 2.111), (0.2123, 0.3235, 2.163), (0.0, 0.283, 2.23), (0.3151, -0.4532, 2.07), (0.0, -0.4992, 2.067), (0.4297, 0.257, 2.127), (0.5501, -0.352, 2.061), (0.4403, -0.2833, 1.926), (0.2087, 0.2244, 1.935), (0.0, 0.2042, 1.97), (0.3654, 0.1613, 1.942), (0.364, -0.3325, 1.906), (0.4102, -0.2495, 1.796), (0.0, 0.1686, 1.862), (0.2068, 0.1681, 1.727), (0.0, 0.1414, 1.754), (0.3958, -0.1613, 1.542), (0.2136, -0.2739, 1.522), (0.5697, -0.1542, 2.625), (0.5549, 0.04702, 2.703), (0.601, -0.2319, 2.164), (0.4653, -0.08254, 2.711), (0.0, 0.193, 2.763), (0.0, -0.4286, 1.907), (0.1782, -0.3781, 1.906), (0.3591, 0.1356, 1.833), (0.0, -0.3914, 1.788), (0.1747, -0.3508, 1.787), (0.2081, 0.1945, 1.828), (0.3118, -0.296, 1.788), (0.0, -0.3538, 1.66), (0.1713, -0.3237, 1.661), (0.2903, -0.26, 1.66), (0.3792, -0.2156, 1.667), (0.3155, -0.2006, 1.525), (0.0, -0.2948, 1.526), (0.4039, -0.07548, 1.535), (0.3484, 0.08718, 1.6), (0.3739, 0.05344, 1.599), (0.3776, -0.1742, 1.49), (0.4059, 0.09351, 1.47), (0.2627, -0.2538, 1.185), (0.0, -0.2701, 1.187), (0.2067, 0.2101, 1.483), (0.0, 0.1611, 1.48), (0.3844, 0.1451, 1.475), (0.4094, -0.1215, 1.242), (0.5665, -0.05846, 2.656), (0.2813, -0.09527, 2.645), (0.2102, 0.2467, 2.567), (0.0, 0.2165, 2.632), (0.4306, 0.1946, 2.538), (0.5866, -0.2537, 2.441), (0.313, -0.4282, 2.449), (0.0, -0.4948, 2.433), (0.5274, -0.314, 2.477), (0.5951, -0.2095, 2.406), (0.7405, -0.2152, 2.418), (0.6918, -0.05987, 2.674), (0.7505, -0.2382, 2.283), (0.672, 0.0486, 2.722), (0.6974, -0.1584, 2.642), (0.6159, 0.1181, 2.695), (0.6194, 0.1047, 2.425), (0.5921, 0.09459, 2.223), (0.5976, 0.1114, 2.56), (0.7111, -0.06562, 2.237), (0.8805, -0.05716, 2.254), (0.791, 0.08173, 2.501), (0.7838, 0.06855, 2.282), (0.8193, 0.07646, 2.395), (0.8147, 0.087, 2.607), (0.8697, -0.1299, 2.587), (0.8499, 0.03246, 2.649), (0.9115, -0.1926, 2.304), (0.8654, -0.05265, 2.612), (0.9036, -0.1745, 2.41), (1.1, -0.2526, 2.406), (1.057, -0.09097, 2.629), (1.111, -0.2414, 2.29), (1.04, 0.02194, 2.671), (1.062, -0.1935, 2.601), (1.001, 0.09429, 2.624), (1.006, 0.1374, 2.389), (1.025, 0.06982, 2.258), (0.9749, 0.0873, 2.507), (1.074, -0.09695, 2.228), (1.305, -0.06421, 2.291), (1.279, 0.09542, 2.494), (1.277, 0.0633, 2.314), (1.287, 0.09413, 2.404), (1.286, 0.08201, 2.583), (1.302, -0.138, 2.566), (1.296, 0.02669, 2.619), (1.314, -0.2016, 2.327), (1.301, -0.05963, 2.625), (1.312, -0.1832, 2.416), (1.414, -0.1887, 2.417), (1.402, -0.06073, 2.654), (1.416, -0.2077, 2.314), (1.397, 0.02864, 2.647), (1.403, -0.1419, 2.587), (1.387, 0.08591, 2.607), (1.388, 0.09846, 2.403), (1.377, 0.06654, 2.301), (1.38, 0.09979, 2.505), (1.407, -0.06547, 2.274), (1.948, -0.0445, 2.386), (1.937, 0.02698, 2.485), (1.936, 0.0126, 2.397), (1.94, 0.02641, 2.441), (1.94, 0.02098, 2.53), (1.947, -0.07756, 2.521), (1.944, -0.003792, 2.547), (1.953, -0.106, 2.403), (1.946, -0.04245, 2.55), (1.951, -0.0978, 2.447), (1.968, -0.0559, 2.564), (1.976, -0.1159, 2.397), (1.965, 0.02006, 2.56), (1.969, -0.1902, 2.488), (1.959, 0.06874, 2.54), (1.96, 0.07941, 2.436), (1.953, 0.05228, 2.385), (1.954, 0.08054, 2.488), (1.971, -0.05992, 2.371), (2.187, -0.02824, 2.471), (2.171, 0.07977, 2.533), (2.177, 0.032, 2.468), (2.177, 0.07941, 2.465), (2.175, 0.05644, 2.546), (2.186, -0.1249, 2.551), (2.182, 0.006916, 2.56), (2.196, -0.09438, 2.468), (2.185, -0.0559, 2.564), (2.192, -0.1437, 2.477), (2.069, -0.05785, 2.429), (2.038, 0.047, 2.412), (2.064, 0.08054, 2.488), (2.068, 0.06874, 2.54), (2.069, 0.07941, 2.436), (2.074, 0.02006, 2.56), (2.077, -0.0559, 2.564), (2.059, -0.104, 2.385), (2.119, -0.1858, 2.417), (2.038, -0.2457, 2.358), (1.994, -0.1698, 2.322), (2.124, -0.1822, 2.249), (2.187, -0.2093, 2.274), (2.196, -0.1425, 2.326), (2.133, -0.1154, 2.301), (2.164, -0.03635, 2.291), (2.198, -0.04444, 2.307), (2.196, -0.05651, 2.266), (2.162, -0.04842, 2.25), (2.295, -0.1437, 2.477), (2.283, -0.0559, 2.564), (2.303, -0.09438, 2.468), (2.284, -0.1249, 2.551), (2.334, -0.0559, 2.564), (2.354, -0.09438, 2.468), (2.328, 0.00871, 2.56), (2.338, -0.02644, 2.471), (2.303, 0.006916, 2.56), (2.288, 0.05644, 2.546), (2.292, 0.032, 2.468), (2.312, -0.02824, 2.471), (2.277, 0.05644, 2.546), (2.281, 0.07088, 2.465), (2.281, 0.03754, 2.468), (2.271, 0.07977, 2.533), (2.383, 0.07977, 2.533), (2.393, 0.03754, 2.468), (2.393, 0.07088, 2.465), (2.39, 0.05644, 2.546), (2.425, -0.02824, 2.471), (2.404, 0.032, 2.468), (2.401, 0.05644, 2.546), (2.415, 0.006916, 2.56), (2.45, -0.02644, 2.471), (2.441, 0.00871, 2.56), (2.466, -0.09438, 2.468), (2.446, -0.0559, 2.564), (2.397, -0.1249, 2.551), (2.415, -0.09438, 2.468), (2.395, -0.0559, 2.564), (2.408, -0.1437, 2.477), (2.512, -0.1386, 2.481), (2.501, -0.06231, 2.556), (2.519, -0.09574, 2.473), (2.503, -0.1222, 2.548), (2.551, -0.0559, 2.564), (2.571, -0.09438, 2.468), (2.546, 0.00871, 2.56), (2.556, -0.02644, 2.471), (2.52, 0.006916, 2.56), (2.506, 0.05644, 2.546), (2.51, 0.032, 2.468), (2.53, -0.02824, 2.471), (2.495, 0.05644, 2.546), (2.499, 0.07088, 2.465), (2.499, 0.03754, 2.468), (2.489, 0.07977, 2.533), (2.102, -0.1288, 2.507), (0.421, 0.02172, 1.346), (0.4035, 0.2707, 1.343), (0.0, 0.3121, 1.309), (0.2129, 0.3337, 1.313), (0.4176, 0.1593, 1.336), (0.2129, 0.3383, 1.115), (-6.951e-27, 0.3168, 1.112), (0.4035, 0.2754, 1.146), (0.0, -0.2293, 1.065), (0.3853, 0.2489, 1.053), (0.2223, 0.2928, 1.034), (0.2627, -0.2538, 1.063), (0.0, -0.1892, 0.9508), (0.03207, -0.2106, 0.964), (0.2632, -0.2925, 0.3834), (0.2926, 0.1363, 0.2456), (0.3894, 0.1059, 0.2658), (0.4102, -0.2287, 0.408), (-6.951e-27, 0.2926, 1.033), (0.03044, -0.02824, 0.9373), (0.1572, -0.2262, 0.3427), (0.1342, 0.05192, 0.2613), (0.03046, -0.1339, 0.938), (0.0312, 0.1102, 0.9462), (0.04258, 0.2483, 0.9691), (0.4286, 0.008708, 0.2863), (0.162, 0.1359, 0.2451), (0.1572, -0.2423, 0.3078), (0.4102, -0.2578, 0.3713), (0.2632, -0.3154, 0.3344), (0.2632, -0.3048, 0.2619), (0.4737, -0.09265, 0.3282), (0.4102, -0.2616, 0.315), (0.1126, -0.08448, 0.2987), (0.1572, -0.227, 0.2596), (0.1572, -0.1296, -0.06077), (0.1126, -0.003867, 0.01687), (0.4102, -0.1784, -0.0173), (0.4737, -0.02002, 0.0429), (0.2632, -0.2049, -0.08039), (0.133, 0.2655, 0.04188), (0.4679, 0.08683, 0.04339), (0.1105, 0.1457, 0.02906), (0.4335, 0.2218, 0.05597), (0.3058, 0.269, 0.04318), (0.2938, 0.1916, -0.9983), (0.3487, 0.1717, -0.9921), (0.2038, 0.1431, -1.003), (0.371, 0.09279, -0.9668), (0.2195, 0.1914, -0.9986), (0.2773, -0.02603, -0.9975), (0.359, 0.04576, -0.9672), (0.3344, -0.01575, -0.9906), (0.2188, 0.05203, -0.9773), (0.2361, 0.003209, -1.007), (0.262, -0.296, 0.8021), (0.4346, 0.236, 0.8012), (0.2551, 0.3058, 0.7963), (0.07046, -0.1913, 0.7889), (0.02854, 0.05559, 0.7753), (0.4825, 0.06851, 0.8326), (0.4229, -0.1851, 0.8186), (0.1245, -0.2702, 0.7939), (0.04236, 0.2654, 0.7766), (0.4615, -0.03176, 0.8216), (0.04818, -0.05746, 0.7858), (0.2098, 0.3064, -1.171), (0.3164, 0.2894, -1.17), (0.271, 0.3065, -1.171), (0.271, 0.3017, -1.222), (0.3164, 0.2904, -1.209), (0.1968, 0.2669, -1.194), (0.3517, 0.2527, -1.183), (0.2098, 0.3014, -1.222), (0.2183, 0.2733, -1.231), (0.3513, 0.2279, -1.202), (0.207, 0.2434, -1.207), (0.3185, 0.2642, -1.222), (0.2715, 0.2735, -1.231), (0.2468, -0.03453, -1.022), (0.2267, 0.04988, -1.011), (0.346, -0.04612, -1.014), (0.3685, 0.03888, -1.015), (0.2878, -0.05911, -1.014), (0.3833, 0.08432, -1.045), (0.2136, 0.1319, -1.038), (0.3829, -0.4429, -1.162), (0.4537, -0.4546, -1.159), (0.4141, -0.5259, -1.171), (0.4486, -0.4745, -1.159), (0.4382, -0.5216, -1.161), (0.3893, -0.4718, -1.164), (0.3966, -0.5136, -1.168), (0.4128, -0.3693, -1.236), (0.4361, -0.3751, -1.229), (0.3748, -0.3871, -1.222), (0.4455, -0.3973, -1.217), (0.3814, -0.3694, -1.236), (0.4075, -0.5327, -1.234), (0.421, -0.5386, -1.23), (0.4061, -0.5364, -1.231), (0.4191, -0.5339, -1.233), (0.4142, -0.5327, -1.234), (0.4107, -0.5582, -1.22), (0.4092, -0.5494, -1.219), (0.4195, -0.5599, -1.218), (0.4217, -0.55, -1.218), (0.4144, -0.5608, -1.22), (0.4228, -0.5458, -1.218), (0.4079, -0.5433, -1.218), (0.4145, -0.568, -1.234), (0.3631, 0.1612, -0.5473), (0.2959, 0.1854, -0.5548), (0.3903, 0.08185, -0.5387), (0.2053, 0.1853, -0.5552), (0.186, 0.1262, -0.5608), (0.1734, 0.02809, -0.5515), (0.2023, -0.05368, -0.602), (0.3668, -0.08543, -0.5737), (0.4081, 0.01759, -0.5346), (0.2713, -0.1026, -0.6047), (0.1309, -0.05469, 2.887), (0.0, 0.04106, 2.93), (0.237, -0.1698, 2.94), (0.0, 0.1038, 3.045), (0.1459, -0.03249, 3.006), (0.1529, -0.01908, 3.149), (0.0, 0.08494, 3.19), (0.2531, -0.1507, 3.092), (0.265, -0.1738, 3.189), (0.0, 0.05397, 3.306), (0.1564, -0.02449, 3.277), (0.1946, -0.112, 3.37), (0.0, -0.05559, 3.482), (0.2677, -0.2395, 3.274), (0.2509, -0.3137, 3.314), (0.0, -0.3092, 3.5), (0.1621, -0.3099, 3.426), (0.1563, -0.4581, 3.358), (0.0, -0.497, 3.415), (0.2372, -0.3912, 3.284), (0.2344, -0.4374, 3.174), (0.0, -0.6118, 3.271), (0.144, -0.5454, 3.249), (0.1311, -0.5767, 3.109), (0.0, -0.6347, 3.145), (0.2154, -0.4302, 3.098), (0.2039, -0.4274, 3.02), (0.0, -0.6031, 3.01), (0.06579, -0.506, 3.012), (0.09669, -0.4914, 2.736), (0.0, -0.532, 2.715), (0.1847, -0.4038, 2.821), (0.1728, -0.3994, 2.792), (0.0, -0.4278, 2.75), (0.1219, -0.426, 2.764), (0.1688, -0.3225, 2.811), (0.0, -0.369, 2.788), (0.2153, -0.2299, 2.882), (0.172, -0.134, 2.808), (0.0, -0.328, 2.75), (0.153, -0.2537, 2.79), (0.2602, -0.2196, 3.089), (0.2744, -0.2223, 3.171), (0.2367, -0.225, 2.98), (0.2637, -0.3315, 3.174), (0.2585, -0.3154, 3.054), (0.07221, -0.5405, 2.898), (0.201, -0.418, 2.938), (0.2467, -0.2813, 2.986), (0.0594, -0.5313, 2.93), (0.2015, -0.4198, 2.953), (0.2489, -0.2877, 2.999), (0.1665, -0.5086, 2.981), (0.0, -0.5801, 3.083), (0.0, -0.5583, 2.887), (0.0, -0.6827, 2.863), (0.1225, -0.4972, 2.845), (0.1907, -0.4089, 2.895), (0.2405, -0.2636, 2.95), (0.0, -0.5492, 2.827), (0.1612, -0.4797, 2.936)], [], [(66, 1, 2, 36), (34, 4, 3, 35), (92, 0, 4, 34), (0, 92, 36, 2), (14, 12, 6, 5), (14, 5, 10), (16, 14, 10, 9), (16, 9, 8, 13), (82, 13, 8, 7), (82, 7, 80), (83, 80, 7, 60), (77, 60, 7, 8), (77, 8, 9, 56), (56, 9, 10, 51), (51, 10, 5, 24), (44, 24, 5, 6), (82, 81, 17, 13), (69, 13, 17), (69, 54, 16, 13), (54, 40, 14, 16), (49, 12, 14, 40), (49, 42, 15, 12), (95, 11, 15, 42), (95, 19, 11), (81, 22, 58, 17), (72, 69, 17, 58), (28, 27, 47, 48), (48, 47, 32, 33), (40, 25, 45, 49), (49, 45, 30, 42), (43, 32, 47, 50), (50, 47, 27, 41), (29, 43, 50, 44), (44, 50, 41, 24), (67, 68, 27, 28), (54, 52, 25, 40), (55, 51, 24, 41), (68, 55, 41, 27), (70, 71, 68, 67), (69, 72, 52, 54), (73, 56, 51, 55), (71, 73, 55, 68), (74, 75, 71, 70), (76, 77, 56, 73), (75, 76, 73, 71), (79, 61, 75, 74), (78, 60, 77, 76), (61, 78, 76, 75), (21, 20, 61, 79), (60, 78, 37, 83), (20, 37, 78, 61), (62, 65, 38, 18), (65, 63, 19, 39), (34, 38, 65, 92), (92, 65, 39, 36), (46, 31, 30, 45), (26, 46, 45, 25), (53, 26, 25, 52), (57, 53, 52, 72), (59, 57, 72, 58), (23, 59, 58, 22), (21, 86, 85, 20), (37, 90, 83), (20, 85, 90, 37), (82, 84, 89, 81), (81, 89, 87, 22), (80, 90, 84, 82), (83, 90, 80), (22, 87, 88, 23), (65, 62, 91), (65, 91, 63), (42, 30, 93, 95), (95, 93, 36, 39), (30, 31, 94, 93), (93, 94, 66, 36), (33, 32, 97, 98), (98, 97, 34, 35), (38, 34, 97, 99), (99, 97, 32, 43), (18, 38, 99, 96), (96, 99, 43, 29), (96, 100, 62, 18), (100, 96, 29, 64), (29, 44, 6, 64), (19, 95, 39), (64, 103, 101, 100), (100, 101, 105, 62), (91, 102, 104, 63), (62, 105, 102, 91), (63, 104, 106, 19), (15, 107, 108, 12), (11, 109, 107, 15), (19, 106, 109, 11), (12, 108, 110, 6), (6, 110, 103, 64), (110, 111, 118, 103), (108, 113, 111, 110), (106, 115, 112, 109), (109, 112, 114, 107), (107, 114, 113, 108), (104, 117, 115, 106), (105, 116, 119, 102), (102, 119, 117, 104), (101, 120, 116, 105), (103, 118, 120, 101), (118, 123, 121, 120), (120, 121, 125, 116), (119, 122, 124, 117), (116, 125, 122, 119), (117, 124, 126, 115), (114, 127, 128, 113), (112, 129, 127, 114), (115, 126, 129, 112), (113, 128, 130, 111), (111, 130, 123, 118), (130, 131, 138, 123), (128, 133, 131, 130), (126, 135, 132, 129), (129, 132, 134, 127), (127, 134, 133, 128), (124, 137, 135, 126), (125, 136, 139, 122), (122, 139, 137, 124), (121, 140, 136, 125), (123, 138, 140, 121), (138, 143, 141, 140), (140, 141, 145, 136), (139, 142, 144, 137), (136, 145, 142, 139), (137, 144, 146, 135), (134, 147, 148, 133), (132, 149, 147, 134), (135, 146, 149, 132), (133, 148, 150, 131), (131, 150, 143, 138), (150, 151, 158, 143), (148, 153, 151, 150), (146, 155, 152, 149), (149, 152, 154, 147), (147, 154, 153, 148), (144, 157, 155, 146), (145, 156, 159, 142), (142, 159, 157, 144), (141, 160, 156, 145), (143, 158, 160, 141), (158, 162, 160), (160, 162, 164, 156), (159, 161, 163, 157), (156, 164, 161, 159), (157, 163, 165, 155), (154, 166, 167, 153), (152, 168, 166, 154), (155, 165, 168, 152), (153, 167, 169, 151), (151, 169, 162, 158), (162, 169, 180, 187), (187, 180, 170, 177), (169, 167, 181, 180), (180, 181, 172, 170), (168, 165, 183, 182), (182, 183, 174, 171), (166, 168, 182, 184), (184, 182, 171, 173), (167, 166, 184, 181), (181, 184, 173, 172), (165, 163, 185, 183), (183, 185, 176, 174), (163, 161, 186, 185), (185, 186, 178, 176), (187, 177, 179), (187, 190, 162), (164, 189, 188), (162, 190, 189, 164), (190, 191, 192, 189), (189, 192, 193, 188), (187, 194, 191, 190), (188, 193, 194, 187), (193, 196, 195, 194), (194, 195, 198, 191), (192, 197, 196, 193), (191, 198, 197, 192), (197, 198, 195, 196), (178, 200, 201, 177), (177, 201, 199, 179), (179, 199, 202, 175), (175, 202, 200, 178), (176, 205, 206, 170), (177, 204, 203, 178), (178, 203, 205, 176), (170, 206, 204, 177), (174, 208, 209, 172), (170, 210, 207, 176), (176, 207, 208, 174), (172, 209, 210, 170), (172, 213, 211, 174), (173, 212, 213, 172), (171, 214, 212, 173), (174, 211, 214, 171), (211, 218, 215, 214), (214, 215, 217, 212), (212, 217, 216, 213), (213, 216, 218, 211), (209, 220, 219, 210), (207, 222, 221, 208), (210, 219, 222, 207), (208, 221, 220, 209), (206, 223, 225, 204), (203, 226, 224, 205), (204, 225, 226, 203), (205, 224, 223, 206), (202, 227, 229, 200), (199, 230, 227, 202), (201, 228, 230, 199), (200, 229, 228, 201), (229, 232, 233, 228), (228, 233, 231, 230), (230, 231, 234, 227), (227, 234, 232, 229), (224, 237, 238, 223), (225, 236, 235, 226), (226, 235, 237, 224), (223, 238, 236, 225), (221, 240, 241, 220), (219, 242, 239, 222), (222, 239, 240, 221), (220, 241, 242, 219), (216, 245, 243, 218), (217, 244, 245, 216), (215, 246, 244, 217), (218, 243, 246, 215), (234, 231, 233, 232), (238, 237, 235, 236), (242, 241, 240, 239), (246, 243, 245, 244), (247, 161, 164), (186, 161, 247), (247, 164, 188), (175, 178, 186, 247), (175, 247, 188, 179), (179, 188, 187), (90, 248, 252, 84), (89, 249, 251, 87), (84, 252, 249, 89), (87, 251, 250, 88), (251, 253, 254, 250), (249, 255, 253, 251), (86, 256, 259, 85), (255, 257, 258, 253), (253, 258, 266, 254), (249, 252, 255), (252, 257, 255), (85, 259, 90), (256, 260, 261, 259), (267, 260, 266), (261, 260, 270), (270, 260, 267), (267, 266, 271), (271, 266, 272), (266, 258, 272), (262, 268, 275, 277), (265, 262, 277, 276), (279, 265, 276), (268, 281, 275), (275, 281, 282), (279, 276, 280), (276, 277, 278, 280), (277, 275, 282, 278), (281, 269, 290, 284), (273, 279, 286, 289), (278, 282, 283, 287), (280, 278, 287, 285), (279, 280, 285, 286), (282, 281, 284, 283), (274, 263, 292, 288), (269, 274, 288, 290), (264, 273, 289, 291), (263, 264, 291, 292), (310, 262, 303), (261, 310, 303, 259), (259, 303, 309, 90), (303, 262, 265, 309), (252, 308, 304, 257), (308, 273, 264, 304), (257, 304, 305, 258), (304, 264, 263, 305), (90, 309, 312, 248), (309, 265, 279, 312), (248, 312, 308, 252), (312, 279, 273, 308), (270, 306, 310, 261), (306, 268, 262, 310), (267, 313, 306, 270), (313, 281, 268, 306), (271, 307, 313, 267), (307, 269, 281, 313), (269, 307, 311, 274), (307, 271, 272, 311), (258, 305, 311, 272), (305, 263, 274, 311), (297, 293, 316, 314), (295, 297, 314, 319), (294, 296, 320, 315), (293, 294, 315, 316), (316, 315, 318, 317), (315, 320, 318), (319, 314, 321), (314, 316, 317, 321), (295, 319, 324, 333), (320, 296, 332, 323), (321, 317, 326, 322), (319, 321, 322, 324), (318, 320, 323, 325), (317, 318, 325, 326), (301, 295, 333, 328), (296, 299, 330, 332), (298, 302, 327, 331), (300, 298, 331, 329), (299, 300, 329, 330), (302, 301, 328, 327), (327, 328, 339, 340), (330, 329, 338, 337), (329, 331, 336, 338), (331, 327, 340, 336), (332, 330, 337, 335), (328, 333, 334, 339), (326, 325, 342, 341), (325, 323, 344, 342), (324, 322, 345, 343), (322, 326, 341, 345), (323, 332, 335, 344), (333, 324, 343, 334), (334, 343, 348, 357), (344, 335, 356, 347), (345, 341, 350, 346), (343, 345, 346, 348), (342, 344, 347, 349), (341, 342, 349, 350), (339, 334, 357, 352), (335, 337, 354, 356), (336, 340, 351, 355), (338, 336, 355, 353), (337, 338, 353, 354), (340, 339, 352, 351), (351, 352, 358), (354, 353, 358), (353, 355, 358), (355, 351, 358), (356, 354, 358), (352, 357, 358), (350, 349, 358), (349, 347, 358), (348, 346, 358), (346, 350, 358), (347, 356, 358), (357, 348, 358), (291, 359, 360, 292), (359, 294, 293, 360), (289, 361, 359, 291), (361, 296, 294, 359), (288, 362, 363, 290), (362, 297, 295, 363), (292, 360, 362, 288), (360, 293, 297, 362), (284, 364, 365, 283), (364, 301, 302, 365), (285, 366, 367, 286), (366, 300, 299, 367), (287, 368, 366, 285), (368, 298, 300, 366), (283, 365, 368, 287), (365, 302, 298, 368), (286, 367, 361, 289), (367, 299, 296, 361), (290, 363, 364, 284), (363, 295, 301, 364), (0, 2, 369, 407), (4, 0, 407, 409), (3, 4, 409, 408), (2, 1, 370, 369), (369, 370, 372, 373), (407, 369, 373, 371), (371, 373, 374, 376), (373, 372, 375, 374), (374, 375, 378, 379), (376, 374, 379, 377), (377, 379, 380, 382), (379, 378, 381, 380), (380, 381, 384, 385), (382, 380, 385, 383), (383, 385, 386, 388), (385, 384, 387, 386), (386, 387, 390, 391), (388, 386, 391, 389), (389, 391, 392, 394), (391, 390, 393, 392), (394, 392, 397, 395), (398, 399, 402, 403), (400, 398, 403, 401), (404, 405, 408, 409), (400, 401, 404), (402, 405, 404, 403), (371, 406, 407), (377, 382, 411), (376, 377, 411, 410), (371, 376, 410, 412), (371, 412, 406), (382, 383, 388), (388, 389, 394, 413), (382, 388, 413), (382, 413, 411), (410, 414, 412), (394, 395, 414, 413), (410, 411, 413, 414), (401, 403, 404), (400, 404, 406), (404, 409, 406), (406, 409, 407), (396, 424, 418, 397), (424, 423, 415, 418), (414, 420, 412), (420, 417, 412), (395, 419, 420, 414), (419, 416, 417, 420), (421, 395, 397), (418, 421, 397), (421, 419, 395), (422, 397, 392), (393, 422, 392), (422, 396, 397), (425, 398, 400, 426), (423, 428, 425, 415), (428, 399, 398, 425), (417, 427, 412), (427, 406, 412), (416, 426, 427, 417), (426, 400, 406, 427), (429, 425, 426), (416, 429, 426), (429, 415, 425), (415, 429, 421, 418), (416, 419, 421, 429)])
me_cube_001.polygons.foreach_set('use_smooth', [1, 1, 1, 1, 1, 1, 1, 1, 1, 1, 1, 1, 1, 1, 1, 1, 1, 1, 1, 1, 1, 1, 1, 1, 1, 1, 1, 1, 1, 1, 1, 1, 1, 1, 1, 1, 1, 1, 1, 1, 1, 1, 1, 1, 1, 1, 1, 1, 1, 1, 1, 1, 1, 1, 1, 1, 1, 1, 1, 1, 1, 1, 1, 1, 1, 1, 1, 1, 1, 1, 1, 1, 1, 1, 1, 1, 1, 1, 1, 1, 1, 1, 1, 1, 1, 1, 1, 1, 1, 1, 1, 1, 1, 1, 1, 1, 1, 1, 1, 1, 1, 1, 1, 1, 1, 1, 1, 1, 1, 1, 1, 1, 1, 1, 1, 1, 1, 1, 1, 1, 1, 1, 1, 1, 1, 1, 1, 1, 1, 1, 1, 1, 1, 1, 1, 1, 1, 1, 1, 1, 1, 1, 1, 1, 1, 1, 1, 1, 1, 1, 1, 1, 1, 1, 1, 1, 1, 1, 1, 1, 1, 1, 1, 1, 1, 1, 1, 1, 1, 1, 1, 1, 1, 1, 1, 1, 1, 1, 1, 1, 1, 1, 1, 1, 1, 1, 1, 1, 1, 1, 1, 1, 1, 1, 1, 1, 1, 1, 1, 1, 1, 1, 1, 1, 1, 1, 1, 1, 1, 1, 1, 1, 1, 1, 1, 1, 1, 1, 1, 1, 1, 1, 1, 1, 1, 1, 1, 1, 1, 1, 1, 1, 1, 1, 1, 1, 1, 1, 1, 1, 1, 1, 1, 1, 1, 1, 1, 1, 1, 1, 1, 1, 1, 1, 1, 1, 1, 1, 1, 1, 1, 1, 1, 1, 1, 1, 1, 1, 1, 1, 1, 1, 1, 1, 1, 1, 1, 1, 1, 1, 1, 1, 1, 1, 1, 1, 1, 1, 1, 1, 1, 1, 1, 1, 1, 1, 1, 1, 1, 1, 1, 1, 1, 1, 1, 1, 1, 1, 1, 1, 1, 1, 1, 1, 1, 1, 1, 1, 1, 1, 1, 1, 1, 1, 1, 1, 1, 1, 1, 1, 1, 0, 0, 0, 0, 0, 0, 0, 0, 0, 0, 0, 0, 0, 0, 0, 0, 0, 0, 0, 0, 0, 0, 0, 0, 1, 1, 1, 1, 1, 1, 1, 1, 1, 1, 1, 1, 1, 1, 1, 1, 1, 1, 1, 1, 1, 1, 1, 1, 1, 1, 1, 1, 1, 1, 1, 1, 1, 1, 1, 1, 1, 1, 1, 1, 1, 1, 1, 1, 1, 1, 1, 1, 1, 1, 1, 1, 1, 1, 1, 1, 1, 1, 1, 1, 1, 1, 1, 1, 1, 1, 1, 1, 1, 1, 1, 1, 1, 1, 1, 1, 1, 1, 1, 1, 1, 1, 1, 1, 1, 1])
me_cube_001.materials.append(mat_material_002)
me_cube_001.use_remesh_preserve_volume = False
me_cube_001.use_remesh_preserve_attributes = False
me_cube_001.use_mirror_vertex_groups = False
me_cube_001.update()
me_plane_001 = bpy.data.meshes.new('Plane.001')
me_plane_001.from_pydata([(1.0, 3.438, 0.0), (0.6412, -0.194, -0.2374), (0.0, 0.3573, 0.0), (0.9989, 1.549, 0.0), (0.0, 3.438, 0.0), (0.0, 1.537, 0.0), (0.2449, 0.1995, 0.0), (1.0, 2.493, 0.0), (0.7877, 0.6835, 0.0), (0.5, 3.438, 0.0), (0.0, 2.493, 0.0), (0.5064, 1.533, 0.0), (0.0, 0.9203, 0.0), (0.5, 2.493, 0.0), (0.3842, 0.7393, 0.0), (0.3858, -0.3011, -0.3169), (0.1566, 0.3107, 0.0), (1.0, 2.965, 0.0), (1.0, 2.021, 0.0), (0.6769, 0.2357, 0.0), (0.9202, 1.114, 0.0), (0.75, 3.438, 0.0), (0.25, 3.438, 0.0), (0.0, 2.965, 0.0), (0.0, 2.021, 0.0), (0.7466, 1.548, 0.0), (0.26, 1.528, 0.0), (0.0, 0.6986, 0.0), (0.0, 1.15, 0.0), (0.25, 2.493, 0.0), (0.5, 2.965, 0.0), (0.75, 2.493, 0.0), (0.5, 2.021, 0.0), (0.2432, 0.856, 0.0), (0.4564, 1.07, 0.0), (0.5381, 0.6564, 0.0), (0.3135, 0.4313, 0.0), (0.25, 2.965, 0.0), (0.75, 2.965, 0.0), (0.25, 2.021, 0.0), (0.75, 2.021, 0.0), (0.2658, 1.106, 0.0), (0.6633, 1.09, 0.0), (0.2104, 0.6153, 0.0), (0.4392, 0.2614, 0.0), (0.5135, -0.2476, -0.2771), (0.3142, -0.1226, -0.1843), (0.07829, 0.334, 0.0), (0.2007, 0.2551, 0.0), (1.0, 3.201, 0.0), (1.0, 2.729, 0.0), (0.9995, 1.785, 0.0), (1.0, 2.257, 0.0), (0.658, -0.05451, -0.1337), (0.7323, 0.4596, 0.0), (0.9596, 1.332, 0.0), (0.8539, 0.8989, 0.0), (0.875, 3.438, 0.0), (0.625, 3.438, 0.0), (0.125, 3.438, 0.0), (0.375, 3.438, 0.0), (0.0, 2.729, 0.0), (0.0, 3.201, 0.0), (0.0, 2.257, 0.0), (0.0, 1.779, 0.0), (0.6265, 1.541, 0.0), (0.8728, 1.549, 0.0), (0.3832, 1.531, 0.0), (0.13, 1.532, 0.0), (0.0, 0.528, 0.0), (0.0, 0.8095, 0.0), (0.0, 1.343, 0.0), (0.0, 1.035, 0.0), (0.125, 2.493, 0.0), (0.375, 2.493, 0.0), (0.5, 2.729, 0.0), (0.5, 3.201, 0.0), (0.625, 2.493, 0.0), (0.875, 2.493, 0.0), (0.5032, 1.777, 0.0), (0.5, 2.257, 0.0), (0.3137, 0.7976, 0.0), (0.1216, 0.8881, 0.0), (0.4814, 1.301, 0.0), (0.4203, 0.9045, 0.0), (0.6629, 0.67, 0.0), (0.4611, 0.6979, 0.0), (0.3488, 0.5853, 0.0), (0.2792, 0.3154, 0.0), (0.125, 2.965, 0.0), (0.25, 3.201, 0.0), (0.375, 2.965, 0.0), (0.25, 2.729, 0.0), (0.625, 2.965, 0.0), (0.75, 3.201, 0.0), (0.875, 2.965, 0.0), (0.75, 2.729, 0.0), (0.125, 2.021, 0.0), (0.25, 2.257, 0.0), (0.375, 2.021, 0.0), (0.255, 1.774, 0.0), (0.625, 2.021, 0.0), (0.75, 2.257, 0.0), (0.875, 2.021, 0.0), (0.7483, 1.784, 0.0), (0.1329, 1.128, 0.0), (0.2629, 1.317, 0.0), (0.3611, 1.088, 0.0), (0.2545, 0.9808, 0.0), (0.5599, 1.08, 0.0), (0.7049, 1.319, 0.0), (0.7918, 1.102, 0.0), (0.6007, 0.8734, 0.0), (0.1052, 0.6569, 0.0), (0.2268, 0.7356, 0.0), (0.262, 0.5233, 0.0), (0.1835, 0.463, 0.0), (0.3764, 0.3464, 0.0), (0.4887, 0.4589, 0.0), (0.5581, 0.2485, 0.0), (0.4114, -0.0977, -0.1658), (0.125, 3.201, 0.0), (0.375, 3.201, 0.0), (0.125, 2.729, 0.0), (0.375, 2.729, 0.0), (0.625, 3.201, 0.0), (0.875, 3.201, 0.0), (0.625, 2.729, 0.0), (0.875, 2.729, 0.0), (0.125, 2.257, 0.0), (0.375, 2.257, 0.0), (0.1275, 1.777, 0.0), (0.3791, 1.776, 0.0), (0.625, 2.257, 0.0), (0.875, 2.257, 0.0), (0.6257, 1.781, 0.0), (0.8739, 1.785, 0.0), (0.1314, 1.33, 0.0), (0.3721, 1.309, 0.0), (0.1272, 1.008, 0.0), (0.3374, 0.9426, 0.0), (0.5932, 1.31, 0.0), (0.8323, 1.325, 0.0), (0.5105, 0.8889, 0.0), (0.7273, 0.8861, 0.0), (0.1134, 0.7725, 0.0), (0.2878, 0.6605, 0.0), (0.09174, 0.4955, 0.0), (0.2313, 0.3892, 0.0), (0.4188, 0.5221, 0.0), (0.6105, 0.4593, 0.0), (0.3442, 0.02565, -0.07418), (0.5347, -0.07611, -0.1498), (0.5774, -0.2208, -0.2573), (0.4497, -0.2743, -0.297), (0.2784, -0.03331, -0.118), (0.35, -0.2118, -0.2506), (0.03914, 0.3456, 0.0), (0.1174, 0.3223, 0.0), (0.2228, 0.2273, 0.0), (0.1787, 0.2829, 0.0), (1.0, 3.319, 0.0), (1.0, 3.083, 0.0), (1.0, 2.611, 0.0), (1.0, 2.847, 0.0), (0.9992, 1.667, 0.0), (0.9997, 1.903, 0.0), (1.0, 2.375, 0.0), (1.0, 2.139, 0.0), (0.6496, -0.1243, -0.1855), (0.6663, 0.01526, -0.0819), (0.76, 0.5716, 0.0), (0.7046, 0.3476, 0.0), (0.9793, 1.441, 0.0), (0.9399, 1.223, 0.0), (0.8208, 0.7912, 0.0), (0.8871, 1.007, 0.0), (0.9375, 3.438, 0.0), (0.8125, 3.438, 0.0), (0.5625, 3.438, 0.0), (0.6875, 3.438, 0.0), (0.0625, 3.438, 0.0), (0.1875, 3.438, 0.0), (0.4375, 3.438, 0.0), (0.3125, 3.438, 0.0), (0.0, 2.611, 0.0), (0.0, 2.847, 0.0), (0.0, 3.319, 0.0), (0.0, 3.083, 0.0), (0.0, 2.375, 0.0), (0.0, 2.139, 0.0), (0.0, 1.658, 0.0), (0.0, 1.9, 0.0), (0.5664, 1.537, 0.0), (0.6865, 1.544, 0.0), (0.9359, 1.549, 0.0), (0.8097, 1.548, 0.0), (0.4448, 1.532, 0.0), (0.3216, 1.529, 0.0), (0.065, 1.534, 0.0), (0.195, 1.53, 0.0), (0.0, 0.4426, 0.0), (0.0, 0.6133, 0.0), (0.0, 0.8649, 0.0), (0.0, 0.7541, 0.0), (0.0, 1.44, 0.0), (0.0, 1.246, 0.0), (0.0, 0.9776, 0.0), (0.0, 1.092, 0.0), (0.0625, 2.493, 0.0), (0.1875, 2.493, 0.0), (0.4375, 2.493, 0.0), (0.3125, 2.493, 0.0), (0.5, 2.611, 0.0), (0.5, 2.847, 0.0), (0.5, 3.319, 0.0), (0.5, 3.083, 0.0), (0.5625, 2.493, 0.0), (0.6875, 2.493, 0.0), (0.9375, 2.493, 0.0), (0.8125, 2.493, 0.0), (0.5048, 1.655, 0.0), (0.5016, 1.899, 0.0), (0.5, 2.375, 0.0), (0.5, 2.139, 0.0), (0.3489, 0.7685, 0.0), (0.2784, 0.8268, 0.0), (0.06079, 0.9042, 0.0), (0.1824, 0.872, 0.0), (0.4939, 1.417, 0.0), (0.4689, 1.186, 0.0), (0.4022, 0.8219, 0.0), (0.4384, 0.9871, 0.0), (0.7253, 0.6768, 0.0), (0.6005, 0.6632, 0.0), (0.4227, 0.7186, 0.0), (0.4996, 0.6772, 0.0), (0.3665, 0.6623, 0.0), (0.3312, 0.5083, 0.0), (0.262, 0.2574, 0.0), (0.2964, 0.3733, 0.0), (0.0625, 2.965, 0.0), (0.1875, 2.965, 0.0), (0.25, 3.319, 0.0), (0.25, 3.083, 0.0), (0.4375, 2.965, 0.0), (0.3125, 2.965, 0.0), (0.25, 2.611, 0.0), (0.25, 2.847, 0.0), (0.5625, 2.965, 0.0), (0.6875, 2.965, 0.0), (0.75, 3.319, 0.0), (0.75, 3.083, 0.0), (0.9375, 2.965, 0.0), (0.8125, 2.965, 0.0), (0.75, 2.611, 0.0), (0.75, 2.847, 0.0), (0.0625, 2.021, 0.0), (0.1875, 2.021, 0.0), (0.25, 2.375, 0.0), (0.25, 2.139, 0.0), (0.4375, 2.021, 0.0), (0.3125, 2.021, 0.0), (0.2575, 1.651, 0.0), (0.2525, 1.898, 0.0), (0.5625, 2.021, 0.0), (0.6875, 2.021, 0.0), (0.75, 2.375, 0.0), (0.75, 2.139, 0.0), (0.9375, 2.021, 0.0), (0.8125, 2.021, 0.0), (0.7474, 1.666, 0.0), (0.7491, 1.903, 0.0), (0.06644, 1.139, 0.0), (0.1993, 1.117, 0.0), (0.2614, 1.422, 0.0), (0.2643, 1.211, 0.0), (0.4088, 1.079, 0.0), (0.3134, 1.097, 0.0), (0.2488, 0.9184, 0.0), (0.2601, 1.043, 0.0), (0.5082, 1.075, 0.0), (0.6116, 1.085, 0.0), (0.7258, 1.433, 0.0), (0.6841, 1.205, 0.0), (0.856, 1.108, 0.0), (0.7275, 1.096, 0.0), (0.5694, 0.7649, 0.0), (0.632, 0.9818, 0.0), (0.0526, 0.6778, 0.0), (0.1578, 0.6361, 0.0), (0.235, 0.7958, 0.0), (0.2186, 0.6754, 0.0), (0.2877, 0.4773, 0.0), (0.2362, 0.5693, 0.0), (0.17, 0.3868, 0.0), (0.1969, 0.5391, 0.0), (0.3449, 0.3888, 0.0), (0.4078, 0.3039, 0.0), (0.5134, 0.5577, 0.0), (0.4639, 0.3602, 0.0), (0.6175, 0.2421, 0.0), (0.4986, 0.255, 0.0), (0.3986, -0.1994, -0.2414), (0.4242, 0.003995, -0.09027), (0.0625, 3.201, 0.0), (0.125, 3.319, 0.0), (0.1875, 3.201, 0.0), (0.125, 3.083, 0.0), (0.3125, 3.201, 0.0), (0.375, 3.319, 0.0), (0.4375, 3.201, 0.0), (0.375, 3.083, 0.0), (0.0625, 2.729, 0.0), (0.125, 2.847, 0.0), (0.1875, 2.729, 0.0), (0.125, 2.611, 0.0), (0.3125, 2.729, 0.0), (0.375, 2.847, 0.0), (0.4375, 2.729, 0.0), (0.375, 2.611, 0.0), (0.5625, 3.201, 0.0), (0.625, 3.319, 0.0), (0.6875, 3.201, 0.0), (0.625, 3.083, 0.0), (0.8125, 3.201, 0.0), (0.875, 3.319, 0.0), (0.9375, 3.201, 0.0), (0.875, 3.083, 0.0), (0.5625, 2.729, 0.0), (0.625, 2.847, 0.0), (0.6875, 2.729, 0.0), (0.625, 2.611, 0.0), (0.8125, 2.729, 0.0), (0.875, 2.847, 0.0), (0.9375, 2.729, 0.0), (0.875, 2.611, 0.0), (0.0625, 2.257, 0.0), (0.125, 2.375, 0.0), (0.1875, 2.257, 0.0), (0.125, 2.139, 0.0), (0.3125, 2.257, 0.0), (0.375, 2.375, 0.0), (0.4375, 2.257, 0.0), (0.375, 2.139, 0.0), (0.06375, 1.778, 0.0), (0.1262, 1.899, 0.0), (0.1912, 1.776, 0.0), (0.1287, 1.654, 0.0), (0.317, 1.775, 0.0), (0.377, 1.898, 0.0), (0.4411, 1.777, 0.0), (0.3811, 1.653, 0.0), (0.5625, 2.257, 0.0), (0.625, 2.375, 0.0), (0.6875, 2.257, 0.0), (0.625, 2.139, 0.0), (0.8125, 2.257, 0.0), (0.875, 2.375, 0.0), (0.9375, 2.257, 0.0), (0.875, 2.139, 0.0), (0.5645, 1.779, 0.0), (0.6254, 1.901, 0.0), (0.687, 1.783, 0.0), (0.6261, 1.661, 0.0), (0.8111, 1.785, 0.0), (0.8744, 1.903, 0.0), (0.9367, 1.785, 0.0), (0.8733, 1.667, 0.0), (0.06572, 1.337, 0.0), (0.1307, 1.431, 0.0), (0.1972, 1.323, 0.0), (0.1322, 1.229, 0.0), (0.3175, 1.313, 0.0), (0.3777, 1.42, 0.0), (0.4268, 1.305, 0.0), (0.3666, 1.198, 0.0), (0.06362, 1.021, 0.0), (0.1301, 1.068, 0.0), (0.1908, 0.9943, 0.0), (0.1244, 0.948, 0.0), (0.2959, 0.9617, 0.0), (0.3492, 1.015, 0.0), (0.3788, 0.9236, 0.0), (0.3255, 0.8701, 0.0), (0.5373, 1.306, 0.0), (0.6098, 1.425, 0.0), (0.6491, 1.315, 0.0), (0.5765, 1.195, 0.0), (0.7686, 1.322, 0.0), (0.8525, 1.437, 0.0), (0.8959, 1.329, 0.0), (0.812, 1.214, 0.0), (0.4654, 0.8967, 0.0), (0.5352, 0.9844, 0.0), (0.5556, 0.8811, 0.0), (0.4858, 0.7934, 0.0), (0.664, 0.8797, 0.0), (0.7595, 0.9942, 0.0), (0.7906, 0.8925, 0.0), (0.6951, 0.7781, 0.0), (0.05669, 0.791, 0.0), (0.1175, 0.8303, 0.0), (0.1701, 0.7541, 0.0), (0.1093, 0.7147, 0.0), (0.2573, 0.698, 0.0), (0.3007, 0.7291, 0.0), (0.3183, 0.6229, 0.0), (0.2749, 0.5919, 0.0), (0.04587, 0.5117, 0.0), (0.09847, 0.5762, 0.0), (0.1376, 0.4792, 0.0), (0.08501, 0.4147, 0.0), (0.2074, 0.4261, 0.0), (0.2467, 0.4562, 0.0), (0.2553, 0.3523, 0.0), (0.216, 0.3221, 0.0), (0.3838, 0.5537, 0.0), (0.44, 0.61, 0.0), (0.4537, 0.4905, 0.0), (0.3976, 0.4342, 0.0), (0.5496, 0.4591, 0.0), (0.6367, 0.5646, 0.0), (0.6714, 0.4594, 0.0), (0.5843, 0.3539, 0.0), (0.3128, 0.2385, 0.0), (0.3614, 0.254, 0.0), (0.3778, -0.03603, -0.12), (0.3292, -0.04846, -0.1292), (0.473, -0.08691, -0.1578), (0.5453, 0.009627, -0.08608), (0.5963, -0.06531, -0.1417), (0.5241, -0.1618, -0.2134), (0.0625, 3.319, 0.0), (0.1875, 3.319, 0.0), (0.0625, 3.083, 0.0), (0.1875, 3.083, 0.0), (0.3125, 3.319, 0.0), (0.4375, 3.319, 0.0), (0.3125, 3.083, 0.0), (0.4375, 3.083, 0.0), (0.0625, 2.847, 0.0), (0.1875, 2.847, 0.0), (0.0625, 2.611, 0.0), (0.1875, 2.611, 0.0), (0.3125, 2.847, 0.0), (0.4375, 2.847, 0.0), (0.3125, 2.611, 0.0), (0.4375, 2.611, 0.0), (0.5625, 3.319, 0.0), (0.6875, 3.319, 0.0), (0.5625, 3.083, 0.0), (0.6875, 3.083, 0.0), (0.8125, 3.319, 0.0), (0.9375, 3.319, 0.0), (0.8125, 3.083, 0.0), (0.9375, 3.083, 0.0), (0.5625, 2.847, 0.0), (0.6875, 2.847, 0.0), (0.5625, 2.611, 0.0), (0.6875, 2.611, 0.0), (0.8125, 2.847, 0.0), (0.9375, 2.847, 0.0), (0.8125, 2.611, 0.0), (0.9375, 2.611, 0.0), (0.0625, 2.375, 0.0), (0.1875, 2.375, 0.0), (0.0625, 2.139, 0.0), (0.1875, 2.139, 0.0), (0.3125, 2.375, 0.0), (0.4375, 2.375, 0.0), (0.3125, 2.139, 0.0), (0.4375, 2.139, 0.0), (0.06312, 1.899, 0.0), (0.1894, 1.898, 0.0), (0.06437, 1.656, 0.0), (0.1931, 1.653, 0.0), (0.3148, 1.898, 0.0), (0.4393, 1.899, 0.0), (0.3193, 1.652, 0.0), (0.443, 1.654, 0.0), (0.5625, 2.375, 0.0), (0.6875, 2.375, 0.0), (0.5625, 2.139, 0.0), (0.6875, 2.139, 0.0), (0.8125, 2.375, 0.0), (0.9375, 2.375, 0.0), (0.8125, 2.139, 0.0), (0.9375, 2.139, 0.0), (0.5635, 1.9, 0.0), (0.6873, 1.902, 0.0), (0.5655, 1.658, 0.0), (0.6868, 1.663, 0.0), (0.8118, 1.903, 0.0), (0.9371, 1.903, 0.0), (0.8104, 1.666, 0.0), (0.9363, 1.667, 0.0), (0.06536, 1.435, 0.0), (0.1961, 1.427, 0.0), (0.06608, 1.238, 0.0), (0.1982, 1.22, 0.0), (0.3196, 1.421, 0.0), (0.4358, 1.419, 0.0), (0.3155, 1.205, 0.0), (0.4178, 1.192, 0.0), (0.06503, 1.08, 0.0), (0.1951, 1.055, 0.0), (0.0622, 0.9628, 0.0), (0.1866, 0.9332, 0.0), (0.3047, 1.029, 0.0), (0.3938, 1.001, 0.0), (0.2872, 0.8943, 0.0), (0.3639, 0.846, 0.0), (0.5519, 1.421, 0.0), (0.6678, 1.429, 0.0), (0.5227, 1.19, 0.0), (0.6303, 1.2, 0.0), (0.7891, 1.435, 0.0), (0.9159, 1.439, 0.0), (0.7481, 1.209, 0.0), (0.876, 1.218, 0.0), (0.4868, 0.9858, 0.0), (0.5836, 0.9831, 0.0), (0.444, 0.8077, 0.0), (0.5276, 0.7792, 0.0), (0.6958, 0.988, 0.0), (0.8233, 1.0, 0.0), (0.6323, 0.7715, 0.0), (0.758, 0.7846, 0.0), (0.05874, 0.8476, 0.0), (0.1762, 0.8131, 0.0), (0.05465, 0.7344, 0.0), (0.1639, 0.6951, 0.0), (0.2679, 0.7624, 0.0), (0.3336, 0.6957, 0.0), (0.2467, 0.6336, 0.0), (0.303, 0.5501, 0.0), (0.04923, 0.5948, 0.0), (0.1477, 0.5577, 0.0), (0.04251, 0.4287, 0.0), (0.1275, 0.4008, 0.0), (0.2218, 0.4977, 0.0), (0.2715, 0.4148, 0.0), (0.193, 0.3545, 0.0), (0.239, 0.2898, 0.0), (0.4032, 0.6362, 0.0), (0.4767, 0.5838, 0.0), (0.3644, 0.4713, 0.0), (0.4307, 0.3972, 0.0), (0.575, 0.5611, 0.0), (0.6983, 0.5681, 0.0), (0.5241, 0.357, 0.0), (0.6444, 0.3508, 0.0), (0.3289, 0.3137, 0.0), (0.3917, 0.05188, -0.0547), (0.2945, 0.02701, -0.07317), (0.3639, -0.1239, -0.1853), (0.4847, 0.006811, -0.08817), (0.6058, 0.01244, -0.08399), (0.4614, -0.1806, -0.2274), (0.5869, -0.1431, -0.1995)], [], [(181, 4, 187, 433), (59, 181, 433, 306), (433, 187, 62, 305), (306, 433, 305, 121), (182, 59, 306, 434), (22, 182, 434, 243), (434, 306, 121, 307), (243, 434, 307, 90), (305, 62, 188, 435), (121, 305, 435, 308), (435, 188, 23, 241), (308, 435, 241, 89), (307, 121, 308, 436), (90, 307, 436, 244), (436, 308, 89, 242), (244, 436, 242, 37), (184, 22, 243, 437), (60, 184, 437, 310), (437, 243, 90, 309), (310, 437, 309, 122), (183, 60, 310, 438), (9, 183, 438, 215), (438, 310, 122, 311), (215, 438, 311, 76), (309, 90, 244, 439), (122, 309, 439, 312), (439, 244, 37, 246), (312, 439, 246, 91), (311, 122, 312, 440), (76, 311, 440, 216), (440, 312, 91, 245), (216, 440, 245, 30), (241, 23, 186, 441), (89, 241, 441, 314), (441, 186, 61, 313), (314, 441, 313, 123), (242, 89, 314, 442), (37, 242, 442, 248), (442, 314, 123, 315), (248, 442, 315, 92), (313, 61, 185, 443), (123, 313, 443, 316), (443, 185, 10, 209), (316, 443, 209, 73), (315, 123, 316, 444), (92, 315, 444, 247), (444, 316, 73, 210), (247, 444, 210, 29), (246, 37, 248, 445), (91, 246, 445, 318), (445, 248, 92, 317), (318, 445, 317, 124), (245, 91, 318, 446), (30, 245, 446, 214), (446, 318, 124, 319), (214, 446, 319, 75), (317, 92, 247, 447), (124, 317, 447, 320), (447, 247, 29, 212), (320, 447, 212, 74), (319, 124, 320, 448), (75, 319, 448, 213), (448, 320, 74, 211), (213, 448, 211, 13), (179, 9, 215, 449), (58, 179, 449, 322), (449, 215, 76, 321), (322, 449, 321, 125), (180, 58, 322, 450), (21, 180, 450, 251), (450, 322, 125, 323), (251, 450, 323, 94), (321, 76, 216, 451), (125, 321, 451, 324), (451, 216, 30, 249), (324, 451, 249, 93), (323, 125, 324, 452), (94, 323, 452, 252), (452, 324, 93, 250), (252, 452, 250, 38), (178, 21, 251, 453), (57, 178, 453, 326), (453, 251, 94, 325), (326, 453, 325, 126), (177, 57, 326, 454), (0, 177, 454, 161), (454, 326, 126, 327), (161, 454, 327, 49), (325, 94, 252, 455), (126, 325, 455, 328), (455, 252, 38, 254), (328, 455, 254, 95), (327, 126, 328, 456), (49, 327, 456, 162), (456, 328, 95, 253), (162, 456, 253, 17), (249, 30, 214, 457), (93, 249, 457, 330), (457, 214, 75, 329), (330, 457, 329, 127), (250, 93, 330, 458), (38, 250, 458, 256), (458, 330, 127, 331), (256, 458, 331, 96), (329, 75, 213, 459), (127, 329, 459, 332), (459, 213, 13, 217), (332, 459, 217, 77), (331, 127, 332, 460), (96, 331, 460, 255), (460, 332, 77, 218), (255, 460, 218, 31), (254, 38, 256, 461), (95, 254, 461, 334), (461, 256, 96, 333), (334, 461, 333, 128), (253, 95, 334, 462), (17, 253, 462, 164), (462, 334, 128, 335), (164, 462, 335, 50), (333, 96, 255, 463), (128, 333, 463, 336), (463, 255, 31, 220), (336, 463, 220, 78), (335, 128, 336, 464), (50, 335, 464, 163), (464, 336, 78, 219), (163, 464, 219, 7), (209, 10, 189, 465), (73, 209, 465, 338), (465, 189, 63, 337), (338, 465, 337, 129), (210, 73, 338, 466), (29, 210, 466, 259), (466, 338, 129, 339), (259, 466, 339, 98), (337, 63, 190, 467), (129, 337, 467, 340), (467, 190, 24, 257), (340, 467, 257, 97), (339, 129, 340, 468), (98, 339, 468, 260), (468, 340, 97, 258), (260, 468, 258, 39), (212, 29, 259, 469), (74, 212, 469, 342), (469, 259, 98, 341), (342, 469, 341, 130), (211, 74, 342, 470), (13, 211, 470, 223), (470, 342, 130, 343), (223, 470, 343, 80), (341, 98, 260, 471), (130, 341, 471, 344), (471, 260, 39, 262), (344, 471, 262, 99), (343, 130, 344, 472), (80, 343, 472, 224), (472, 344, 99, 261), (224, 472, 261, 32), (257, 24, 192, 473), (97, 257, 473, 346), (473, 192, 64, 345), (346, 473, 345, 131), (258, 97, 346, 474), (39, 258, 474, 264), (474, 346, 131, 347), (264, 474, 347, 100), (345, 64, 191, 475), (131, 345, 475, 348), (475, 191, 5, 199), (348, 475, 199, 68), (347, 131, 348, 476), (100, 347, 476, 263), (476, 348, 68, 200), (263, 476, 200, 26), (262, 39, 264, 477), (99, 262, 477, 350), (477, 264, 100, 349), (350, 477, 349, 132), (261, 99, 350, 478), (32, 261, 478, 222), (478, 350, 132, 351), (222, 478, 351, 79), (349, 100, 263, 479), (132, 349, 479, 352), (479, 263, 26, 198), (352, 479, 198, 67), (351, 132, 352, 480), (79, 351, 480, 221), (480, 352, 67, 197), (221, 480, 197, 11), (217, 13, 223, 481), (77, 217, 481, 354), (481, 223, 80, 353), (354, 481, 353, 133), (218, 77, 354, 482), (31, 218, 482, 267), (482, 354, 133, 355), (267, 482, 355, 102), (353, 80, 224, 483), (133, 353, 483, 356), (483, 224, 32, 265), (356, 483, 265, 101), (355, 133, 356, 484), (102, 355, 484, 268), (484, 356, 101, 266), (268, 484, 266, 40), (220, 31, 267, 485), (78, 220, 485, 358), (485, 267, 102, 357), (358, 485, 357, 134), (219, 78, 358, 486), (7, 219, 486, 167), (486, 358, 134, 359), (167, 486, 359, 52), (357, 102, 268, 487), (134, 357, 487, 360), (487, 268, 40, 270), (360, 487, 270, 103), (359, 134, 360, 488), (52, 359, 488, 168), (488, 360, 103, 269), (168, 488, 269, 18), (265, 32, 222, 489), (101, 265, 489, 362), (489, 222, 79, 361), (362, 489, 361, 135), (266, 101, 362, 490), (40, 266, 490, 272), (490, 362, 135, 363), (272, 490, 363, 104), (361, 79, 221, 491), (135, 361, 491, 364), (491, 221, 11, 193), (364, 491, 193, 65), (363, 135, 364, 492), (104, 363, 492, 271), (492, 364, 65, 194), (271, 492, 194, 25), (270, 40, 272, 493), (103, 270, 493, 366), (493, 272, 104, 365), (366, 493, 365, 136), (269, 103, 366, 494), (18, 269, 494, 166), (494, 366, 136, 367), (166, 494, 367, 51), (365, 104, 271, 495), (136, 365, 495, 368), (495, 271, 25, 196), (368, 495, 196, 66), (367, 136, 368, 496), (51, 367, 496, 165), (496, 368, 66, 195), (165, 496, 195, 3), (199, 5, 205, 497), (68, 199, 497, 370), (497, 205, 71, 369), (370, 497, 369, 137), (200, 68, 370, 498), (26, 200, 498, 275), (498, 370, 137, 371), (275, 498, 371, 106), (369, 71, 206, 499), (137, 369, 499, 372), (499, 206, 28, 273), (372, 499, 273, 105), (371, 137, 372, 500), (106, 371, 500, 276), (500, 372, 105, 274), (276, 500, 274, 41), (198, 26, 275, 501), (67, 198, 501, 374), (501, 275, 106, 373), (374, 501, 373, 138), (197, 67, 374, 502), (11, 197, 502, 229), (502, 374, 138, 375), (229, 502, 375, 83), (373, 106, 276, 503), (138, 373, 503, 376), (503, 276, 41, 278), (376, 503, 278, 107), (375, 138, 376, 504), (83, 375, 504, 230), (504, 376, 107, 277), (230, 504, 277, 34), (273, 28, 208, 505), (105, 273, 505, 378), (505, 208, 72, 377), (378, 505, 377, 139), (274, 105, 378, 506), (41, 274, 506, 280), (506, 378, 139, 379), (280, 506, 379, 108), (377, 72, 207, 507), (139, 377, 507, 380), (507, 207, 12, 227), (380, 507, 227, 82), (379, 139, 380, 508), (108, 379, 508, 279), (508, 380, 82, 228), (279, 508, 228, 33), (278, 41, 280, 509), (107, 278, 509, 382), (509, 280, 108, 381), (382, 509, 381, 140), (277, 107, 382, 510), (34, 277, 510, 232), (510, 382, 140, 383), (232, 510, 383, 84), (381, 108, 279, 511), (140, 381, 511, 384), (511, 279, 33, 226), (384, 511, 226, 81), (383, 140, 384, 512), (84, 383, 512, 231), (512, 384, 81, 225), (231, 512, 225, 14), (193, 11, 229, 513), (65, 193, 513, 386), (513, 229, 83, 385), (386, 513, 385, 141), (194, 65, 386, 514), (25, 194, 514, 283), (514, 386, 141, 387), (283, 514, 387, 110), (385, 83, 230, 515), (141, 385, 515, 388), (515, 230, 34, 281), (388, 515, 281, 109), (387, 141, 388, 516), (110, 387, 516, 284), (516, 388, 109, 282), (284, 516, 282, 42), (196, 25, 283, 517), (66, 196, 517, 390), (517, 283, 110, 389), (390, 517, 389, 142), (195, 66, 390, 518), (3, 195, 518, 173), (518, 390, 142, 391), (173, 518, 391, 55), (389, 110, 284, 519), (142, 389, 519, 392), (519, 284, 42, 286), (392, 519, 286, 111), (391, 142, 392, 520), (55, 391, 520, 174), (520, 392, 111, 285), (174, 520, 285, 20), (281, 34, 232, 521), (109, 281, 521, 394), (521, 232, 84, 393), (394, 521, 393, 143), (282, 109, 394, 522), (42, 282, 522, 288), (522, 394, 143, 395), (288, 522, 395, 112), (393, 84, 231, 523), (143, 393, 523, 396), (523, 231, 14, 235), (396, 523, 235, 86), (395, 143, 396, 524), (112, 395, 524, 287), (524, 396, 86, 236), (287, 524, 236, 35), (286, 42, 288, 525), (111, 286, 525, 398), (525, 288, 112, 397), (398, 525, 397, 144), (285, 111, 398, 526), (20, 285, 526, 176), (526, 398, 144, 399), (176, 526, 399, 56), (397, 112, 287, 527), (144, 397, 527, 400), (527, 287, 35, 234), (400, 527, 234, 85), (399, 144, 400, 528), (56, 399, 528, 175), (528, 400, 85, 233), (175, 528, 233, 8), (227, 12, 203, 529), (82, 227, 529, 402), (529, 203, 70, 401), (402, 529, 401, 145), (228, 82, 402, 530), (33, 228, 530, 291), (530, 402, 145, 403), (291, 530, 403, 114), (401, 70, 204, 531), (145, 401, 531, 404), (531, 204, 27, 289), (404, 531, 289, 113), (403, 145, 404, 532), (114, 403, 532, 292), (532, 404, 113, 290), (292, 532, 290, 43), (226, 33, 291, 533), (81, 226, 533, 406), (533, 291, 114, 405), (406, 533, 405, 146), (225, 81, 406, 534), (14, 225, 534, 237), (534, 406, 146, 407), (237, 534, 407, 87), (405, 114, 292, 535), (146, 405, 535, 408), (535, 292, 43, 294), (408, 535, 294, 115), (407, 146, 408, 536), (87, 407, 536, 238), (536, 408, 115, 293), (238, 536, 293, 36), (289, 27, 202, 537), (113, 289, 537, 410), (537, 202, 69, 409), (410, 537, 409, 147), (290, 113, 410, 538), (43, 290, 538, 296), (538, 410, 147, 411), (296, 538, 411, 116), (409, 69, 201, 539), (147, 409, 539, 412), (539, 201, 2, 157), (412, 539, 157, 47), (411, 147, 412, 540), (116, 411, 540, 295), (540, 412, 47, 158), (295, 540, 158, 16), (294, 43, 296, 541), (115, 294, 541, 414), (541, 296, 116, 413), (414, 541, 413, 148), (293, 115, 414, 542), (36, 293, 542, 240), (542, 414, 148, 415), (240, 542, 415, 88), (413, 116, 295, 543), (148, 413, 543, 416), (543, 295, 16, 160), (416, 543, 160, 48), (415, 148, 416, 544), (88, 415, 544, 239), (544, 416, 48, 159), (239, 544, 159, 6), (235, 14, 237, 545), (86, 235, 545, 418), (545, 237, 87, 417), (418, 545, 417, 149), (236, 86, 418, 546), (35, 236, 546, 299), (546, 418, 149, 419), (299, 546, 419, 118), (417, 87, 238, 547), (149, 417, 547, 420), (547, 238, 36, 297), (420, 547, 297, 117), (419, 149, 420, 548), (118, 419, 548, 300), (548, 420, 117, 298), (300, 548, 298, 44), (234, 35, 299, 549), (85, 234, 549, 422), (549, 299, 118, 421), (422, 549, 421, 150), (233, 85, 422, 550), (8, 233, 550, 171), (550, 422, 150, 423), (171, 550, 423, 54), (421, 118, 300, 551), (150, 421, 551, 424), (551, 300, 44, 302), (424, 551, 302, 119), (423, 150, 424, 552), (54, 423, 552, 172), (552, 424, 119, 301), (172, 552, 301, 19), (297, 36, 240, 553), (117, 297, 553, 426), (553, 240, 88, 425), (426, 553, 425, 151), (298, 117, 426, 554), (44, 298, 554, 304), (554, 426, 151, 427), (304, 554, 427, 120), (425, 88, 239, 555), (151, 425, 555, 428), (555, 239, 6, 155), (428, 555, 155, 46), (427, 151, 428, 556), (120, 427, 556, 303), (556, 428, 46, 156), (303, 556, 156, 15), (302, 44, 304, 557), (119, 302, 557, 430), (557, 304, 120, 429), (430, 557, 429, 152), (301, 119, 430, 558), (19, 301, 558, 170), (558, 430, 152, 431), (170, 558, 431, 53), (429, 120, 303, 559), (152, 429, 559, 432), (559, 303, 15, 154), (432, 559, 154, 45), (431, 152, 432, 560), (53, 431, 560, 169), (560, 432, 45, 153), (169, 560, 153, 1)])
me_plane_001.polygons.foreach_set('use_smooth', [True] * 512)
me_plane_001.use_remesh_preserve_volume = False
me_plane_001.use_remesh_preserve_attributes = False
me_plane_001.use_mirror_vertex_groups = False
me_plane_001.update()

# ---- objects
ob_helm = bpy.data.objects.new('helm', me_plane)
ob_cube_003 = bpy.data.objects.new('Cube.003', me_cube_002)
ob_point_001 = bpy.data.objects.new('Point.001', light_point_001)
ob_point = bpy.data.objects.new('Point', light_point)
ob_cube = bpy.data.objects.new('Cube', me_cube)
ob_cube_002 = bpy.data.objects.new('Cube.002', me_cube_004)
ob_cube_001 = bpy.data.objects.new('Cube.001', me_cube_001)
ob_plane = bpy.data.objects.new('Plane', me_plane_001)
ob_lamp = bpy.data.objects.new('Lamp', light_lamp)
ob_camera = bpy.data.objects.new('Camera', cam_camera)

# ---- transforms, parenting, visibility, modifiers, constraints
ob_helm.location = (0.0, -0.8, 1.6)
ob_helm.scale = (1.005, 0.9336, 0.9336)
ob_helm.hide_viewport = True
ob_helm.hide_render = True
ob_helm.lineart.crease_threshold = 0.0
_m = ob_helm.modifiers.new('Mirror', 'MIRROR')
_m.use_clip = True
_m = ob_helm.modifiers.new('Subsurf', 'SUBSURF')
_m.uv_smooth = 'PRESERVE_CORNERS'
_m.quality = 1
_m.render_levels = 1
_m.show_only_control_edges = False
ob_cube_003.location = (-0.001758, -0.6552, 0.2214)
ob_cube_003.scale = (0.343, 0.343, 0.343)
ob_cube_003.hide_viewport = True
ob_cube_003.hide_render = True
ob_cube_003.lineart.crease_threshold = 0.0
_m = ob_cube_003.modifiers.new('Mirror', 'MIRROR')
_m.use_clip = True
ob_point_001.location = (1.29, 0.7662, -1.213)
ob_point_001.lineart.crease_threshold = 0.0
ob_point.location = (-1.281, -1.096, -0.5199)
ob_point.lineart.crease_threshold = 0.0
ob_cube.location = (1.77e-16, -0.6842, 0.797)
ob_cube.lock_rotations_4d = False
ob_cube.empty_display_type = 'ARROWS'
ob_cube.lineart.crease_threshold = 0.0
_vg = ob_cube.vertex_groups.new(name='waist')
_m = ob_cube.modifiers.new('Mirror', 'MIRROR')
_m = ob_cube.modifiers.new('Subsurf', 'SUBSURF')
_m.uv_smooth = 'PRESERVE_CORNERS'
_m.quality = 1
_m.render_levels = 1
_m.show_only_control_edges = False
_m = ob_cube.modifiers.new('Solidify', 'SOLIDIFY')
_m.show_render = False
_m.thickness = 0.02424
_m.nonmanifold_thickness_mode = 'FIXED'
_m.nonmanifold_merge_threshold = 0.0003
_m = ob_cube.modifiers.new('Collision', 'COLLISION')
ob_cube_002.parent = ob_cube
ob_cube_002.location = (0.0, 0.0, 0.0)
ob_cube_002.lock_rotations_4d = False
ob_cube_002.empty_display_type = 'ARROWS'
ob_cube_002.lineart.crease_threshold = 0.0
_vg = ob_cube_002.vertex_groups.new(name='waist')
_m = ob_cube_002.modifiers.new('Mirror', 'MIRROR')
_m.use_clip = True
_m = ob_cube_002.modifiers.new('Subsurf', 'SUBSURF')
_m.show_render = False
_m.uv_smooth = 'PRESERVE_CORNERS'
_m.quality = 1
_m.render_levels = 1
_m.show_only_control_edges = False
_m = ob_cube_002.modifiers.new('Solidify', 'SOLIDIFY')
_m.show_render = False
_m.thickness = 0.02424
_m.nonmanifold_thickness_mode = 'FIXED'
_m.nonmanifold_merge_threshold = 0.0003
_m = ob_cube_002.modifiers.new('Cloth', 'CLOTH')
_m.collision_settings.friction = 5.653
_m = ob_cube_002.modifiers.new('Collision', 'COLLISION')
ob_cube_001.parent = ob_cube
ob_cube_001.location = (0.0, 0.0, -1.902)
ob_cube_001.lock_rotations_4d = False
ob_cube_001.empty_display_type = 'ARROWS'
ob_cube_001.lineart.crease_threshold = 0.0
_vg = ob_cube_001.vertex_groups.new(name='hair')
_m = ob_cube_001.modifiers.new('Mirror', 'MIRROR')
_m.use_clip = True
_m = ob_cube_001.modifiers.new('Subsurf', 'SUBSURF')
_m.uv_smooth = 'PRESERVE_CORNERS'
_m.quality = 2
_m.levels = 2
_m.show_only_control_edges = False
_m = ob_cube_001.modifiers.new('ParticleSystem 1', 'PARTICLE_SYSTEM')
ob_plane.location = (0.0, -0.8853, 1.736)
ob_plane.lineart.crease_threshold = 0.0
_vg = ob_plane.vertex_groups.new(name='strap')
_m = ob_plane.modifiers.new('Mirror', 'MIRROR')
_m.use_clip = True
_m = ob_plane.modifiers.new('Cloth', 'CLOTH')
ob_lamp.location = (4.076, 1.005, 5.904)
ob_lamp.rotation_euler = (0.38, -0.6898, 1.957)
ob_lamp.lock_rotations_4d = False
ob_lamp.empty_display_type = 'ARROWS'
ob_lamp.color = (0.0, 0.0, 0.0, 0.0)
ob_lamp.lineart.crease_threshold = 0.0
ob_camera.location = (4.701, -4.83, 3.311)
ob_camera.rotation_euler = (1.109, 0.01082, 0.8149)
ob_camera.lock_rotations_4d = False
ob_camera.empty_display_type = 'ARROWS'
ob_camera.color = (0.0, 0.0, 0.0, 0.0)
ob_camera.display_type = 'WIRE'
ob_camera.lineart.crease_threshold = 0.0

# ---- collection membership
col_collection_1.objects.link(ob_helm)
col_collection_1.objects.link(ob_cube_003)
col_collection_1.objects.link(ob_point_001)
col_collection_1.objects.link(ob_point)
col_collection_1.objects.link(ob_cube)
col_collection_1.objects.link(ob_cube_002)
col_collection_1.objects.link(ob_cube_001)
col_collection_1.objects.link(ob_plane)
col_collection_1.objects.link(ob_lamp)
col_collection_1.objects.link(ob_camera)

# ---- scene / render settings (as saved in the file)
scene.camera = ob_camera
scene.frame_start = 1; scene.frame_end = 250; scene.frame_set(65)
scene.render.engine = 'BLENDER_EEVEE_NEXT'
scene.render.image_settings.color_mode = 'RGB'
scene.render.image_settings.compression = 90
scene.render.resolution_x = 1080
scene.render.resolution_percentage = 70
scene.render.dither_intensity = 0.0
scene.render.bake_margin = 2
scene.render.bake_bias = 0.0
scene.cycles.use_denoising = False
scene.cycles.samples = 10
scene.cycles.sampling_pattern = 'TABULATED_SOBOL'
scene.cycles.light_sampling_threshold = 0.0
scene.cycles.use_adaptive_sampling = False
scene.cycles.use_light_tree = False
scene.cycles.blur_glossy = 0.0
scene.cycles.volume_bounces = 1
scene.cycles.pixel_filter_type = 'GAUSSIAN'
scene.cycles.sample_clamp_indirect = 0.0
scene.view_settings.view_transform = 'Standard'
bpy.context.view_layer.update()
